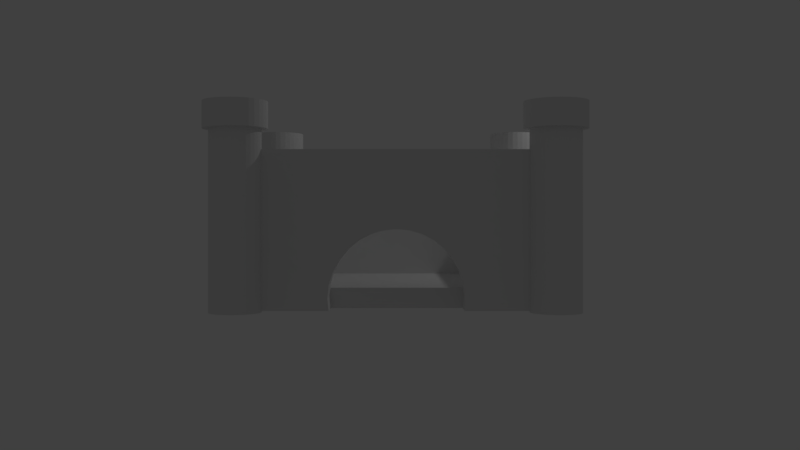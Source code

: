 # Source: Castle_2_2017.blend  (saved by Blender 2.78.0; exported with 4.5.12 LTS)
import bpy
from mathutils import Matrix  # noqa: F401  (used for matrix-valued properties, if any)

bpy.ops.wm.read_factory_settings(use_empty=True)
scene = bpy.context.scene
scene.name = 'Scene'

# ---- collections
col_collection_1 = bpy.data.collections.new('Collection 1'); scene.collection.children.link(col_collection_1)

# ---- materials (node trees are filled in below, after node groups)
mat_material = bpy.data.materials.new('Material')
mat_material.alpha_threshold = 0.0
mat_material.use_transparent_shadow = False
mat_material.roughness = 0.5
mat_material.specular_intensity = 0.0
mat_material.line_color = (0.0, 0.0, 0.0, 1.0)

# ---- material node trees

# ---- world
world_world = bpy.data.worlds.new('World'); scene.world = world_world
world_world.color = (0.05088, 0.05088, 0.05088)
world_world.use_sun_shadow = False
world_world.sun_shadow_jitter_overblur = 0.0
world_world.cycles.sampling_method = 'MANUAL'

# ---- cameras
cam_camera = bpy.data.cameras.new('Camera')
cam_camera.clip_end = 100.0
cam_camera.lens = 35.0
cam_camera.sensor_width = 32.0
cam_camera.sensor_height = 18.0
cam_camera.ortho_scale = 7.314
cam_camera.dof.focus_distance = 0.0
cam_camera.dof.aperture_fstop = 128.0

# ---- lights
light_lamp = bpy.data.lights.new('Lamp', 'POINT')
light_lamp.transmission_factor = 0.0
light_lamp.cutoff_distance = 30.0
light_lamp.energy = 100.0
light_lamp.shadow_buffer_clip_start = 1.001
light_lamp.shadow_soft_size = 0.1
light_lamp.shadow_maximum_resolution = 0.006
light_lamp.use_absolute_resolution = True

# ---- meshes
me_cube = bpy.data.meshes.new('Cube')
me_cube.from_pydata([(2.307, 2.657, -0.02327), (2.307, 2.657, 2.634), (2.381, 2.65, -0.02327), (2.381, 2.65, 2.634), (2.453, 2.628, -0.02327), (2.453, 2.628, 2.634), (2.518, 2.593, -0.02327), (2.518, 2.593, 2.634), (2.576, 2.546, -0.02327), (2.576, 2.546, 2.634), (2.623, 2.488, -0.02327), (2.623, 2.488, 2.634), (2.659, 2.422, -0.02327), (2.659, 2.422, 2.634), (2.68, 2.351, -0.02327), (2.68, 2.351, 2.634), (2.688, 2.276, -0.02327), (2.688, 2.276, 2.634), (2.68, 2.202, -0.02327), (2.68, 2.202, 2.634), (2.659, 2.131, -0.02327), (2.659, 2.131, 2.634), (2.623, 2.065, -0.02327), (2.623, 2.065, 2.634), (2.576, 2.007, -0.02327), (2.576, 2.007, 2.634), (2.518, 1.96, -0.02327), (2.518, 1.96, 2.634), (2.453, 1.925, -0.02327), (2.453, 1.925, 2.634), (2.381, 1.903, -0.02327), (2.381, 1.903, 2.634), (2.307, 1.896, -0.02327), (2.307, 1.896, 2.634), (2.232, 1.903, -0.02327), (2.232, 1.903, 2.634), (2.161, 1.925, -0.02327), (2.161, 1.925, 2.634), (2.095, 1.96, -0.02327), (2.095, 1.96, 2.634), (2.037, 2.007, -0.02327), (2.037, 2.007, 2.634), (1.99, 2.065, -0.02327), (1.99, 2.065, 2.634), (1.955, 2.131, -0.02327), (1.955, 2.131, 2.634), (1.933, 2.202, -0.02327), (1.933, 2.202, 2.634), (1.926, 2.276, -0.02327), (1.926, 2.276, 2.634), (1.933, 2.351, -0.02327), (1.933, 2.351, 2.634), (1.955, 2.422, -0.02327), (1.955, 2.422, 2.634), (1.99, 2.488, -0.02327), (1.99, 2.488, 2.634), (2.037, 2.546, -0.02327), (2.037, 2.546, 2.634), (2.095, 2.593, -0.02327), (2.095, 2.593, 2.634), (2.161, 2.628, -0.02327), (2.161, 2.628, 2.634), (2.232, 2.65, -0.02327), (2.232, 2.65, 2.634), (2.307, 2.749, 2.634), (2.399, 2.74, 2.634), (2.488, 2.713, 2.634), (2.57, 2.67, 2.634), (2.641, 2.611, 2.634), (2.7, 2.539, 2.634), (2.744, 2.457, 2.634), (2.771, 2.369, 2.634), (2.78, 2.276, 2.634), (2.771, 2.184, 2.634), (2.744, 2.095, 2.634), (2.7, 2.014, 2.634), (2.641, 1.942, 2.634), (2.57, 1.883, 2.634), (2.488, 1.839, 2.634), (2.399, 1.812, 2.634), (2.307, 1.803, 2.634), (2.214, 1.812, 2.634), (2.126, 1.839, 2.634), (2.044, 1.883, 2.634), (1.972, 1.942, 2.634), (1.913, 2.014, 2.634), (1.87, 2.095, 2.634), (1.843, 2.184, 2.634), (1.834, 2.276, 2.634), (1.843, 2.369, 2.634), (1.87, 2.457, 2.634), (1.913, 2.539, 2.634), (1.972, 2.611, 2.634), (2.044, 2.67, 2.634), (2.126, 2.713, 2.634), (2.214, 2.74, 2.634), (2.307, 2.749, 3.028), (2.399, 2.74, 3.028), (2.488, 2.713, 3.028), (2.57, 2.67, 3.028), (2.641, 2.611, 3.028), (2.7, 2.539, 3.028), (2.744, 2.457, 3.028), (2.771, 2.369, 3.028), (2.78, 2.276, 3.028), (2.771, 2.184, 3.028), (2.744, 2.095, 3.028), (2.7, 2.014, 3.028), (2.641, 1.942, 3.028), (2.57, 1.883, 3.028), (2.488, 1.839, 3.028), (2.399, 1.812, 3.028), (2.307, 1.803, 3.028), (2.214, 1.812, 3.028), (2.126, 1.839, 3.028), (2.044, 1.883, 3.028), (1.972, 1.942, 3.028), (1.913, 2.014, 3.028), (1.87, 2.095, 3.028), (1.843, 2.184, 3.028), (1.834, 2.276, 3.028), (1.843, 2.369, 3.028), (1.87, 2.457, 3.028), (1.913, 2.539, 3.028), (1.972, 2.611, 3.028), (2.044, 2.67, 3.028), (2.126, 2.713, 3.028), (2.214, 2.74, 3.028), (2.307, 2.61, 3.028), (2.372, 2.603, 3.028), (2.434, 2.585, 3.028), (2.492, 2.554, 3.028), (2.543, 2.512, 3.028), (2.584, 2.462, 3.028), (2.615, 2.404, 3.028), (2.634, 2.341, 3.028), (2.64, 2.276, 3.028), (2.634, 2.211, 3.028), (2.615, 2.149, 3.028), (2.584, 2.091, 3.028), (2.543, 2.041, 3.028), (2.492, 1.999, 3.028), (2.434, 1.968, 3.028), (2.372, 1.949, 3.028), (2.307, 1.943, 3.028), (2.242, 1.949, 3.028), (2.179, 1.968, 3.028), (2.121, 1.999, 3.028), (2.071, 2.041, 3.028), (2.029, 2.091, 3.028), (1.999, 2.149, 3.028), (1.98, 2.211, 3.028), (1.973, 2.276, 3.028), (1.98, 2.341, 3.028), (1.999, 2.404, 3.028), (2.029, 2.462, 3.028), (2.071, 2.512, 3.028), (2.121, 2.554, 3.028), (2.179, 2.585, 3.028), (2.242, 2.603, 3.028), (2.307, 2.61, 2.725), (2.372, 2.603, 2.725), (2.434, 2.585, 2.725), (2.492, 2.554, 2.725), (2.543, 2.512, 2.725), (2.584, 2.462, 2.725), (2.615, 2.404, 2.725), (2.634, 2.341, 2.725), (2.64, 2.276, 2.725), (2.634, 2.211, 2.725), (2.615, 2.149, 2.725), (2.584, 2.091, 2.725), (2.543, 2.041, 2.725), (2.492, 1.999, 2.725), (2.434, 1.968, 2.725), (2.372, 1.949, 2.725), (2.307, 1.943, 2.725), (2.242, 1.949, 2.725), (2.179, 1.968, 2.725), (2.121, 1.999, 2.725), (2.071, 2.041, 2.725), (2.029, 2.091, 2.725), (1.999, 2.149, 2.725), (1.98, 2.211, 2.725), (1.973, 2.276, 2.725), (1.98, 2.341, 2.725), (1.999, 2.404, 2.725), (2.029, 2.462, 2.725), (2.071, 2.512, 2.725), (2.121, 2.554, 2.725), (2.179, 2.585, 2.725), (2.242, 2.603, 2.725), (-2.337, 2.657, -0.02327), (-2.337, 2.657, 2.634), (-2.263, 2.65, -0.02327), (-2.263, 2.65, 2.634), (-2.191, 2.628, -0.02327), (-2.191, 2.628, 2.634), (-2.126, 2.593, -0.02327), (-2.126, 2.593, 2.634), (-2.068, 2.546, -0.02327), (-2.068, 2.546, 2.634), (-2.02, 2.488, -0.02327), (-2.02, 2.488, 2.634), (-1.985, 2.422, -0.02327), (-1.985, 2.422, 2.634), (-1.964, 2.351, -0.02327), (-1.964, 2.351, 2.634), (-1.956, 2.276, -0.02327), (-1.956, 2.276, 2.634), (-1.964, 2.202, -0.02327), (-1.964, 2.202, 2.634), (-1.985, 2.131, -0.02327), (-1.985, 2.131, 2.634), (-2.02, 2.065, -0.02327), (-2.02, 2.065, 2.634), (-2.068, 2.007, -0.02327), (-2.068, 2.007, 2.634), (-2.126, 1.96, -0.02327), (-2.126, 1.96, 2.634), (-2.191, 1.925, -0.02327), (-2.191, 1.925, 2.634), (-2.263, 1.903, -0.02327), (-2.263, 1.903, 2.634), (-2.337, 1.896, -0.02327), (-2.337, 1.896, 2.634), (-2.411, 1.903, -0.02327), (-2.411, 1.903, 2.634), (-2.483, 1.925, -0.02327), (-2.483, 1.925, 2.634), (-2.549, 1.96, -0.02327), (-2.549, 1.96, 2.634), (-2.606, 2.007, -0.02327), (-2.606, 2.007, 2.634), (-2.654, 2.065, -0.02327), (-2.654, 2.065, 2.634), (-2.689, 2.131, -0.02327), (-2.689, 2.131, 2.634), (-2.711, 2.202, -0.02327), (-2.711, 2.202, 2.634), (-2.718, 2.276, -0.02327), (-2.718, 2.276, 2.634), (-2.711, 2.351, -0.02327), (-2.711, 2.351, 2.634), (-2.689, 2.422, -0.02327), (-2.689, 2.422, 2.634), (-2.654, 2.488, -0.02327), (-2.654, 2.488, 2.634), (-2.606, 2.546, -0.02327), (-2.606, 2.546, 2.634), (-2.549, 2.593, -0.02327), (-2.549, 2.593, 2.634), (-2.483, 2.628, -0.02327), (-2.483, 2.628, 2.634), (-2.411, 2.65, -0.02327), (-2.411, 2.65, 2.634), (-2.337, 2.749, 2.634), (-2.245, 2.74, 2.634), (-2.156, 2.713, 2.634), (-2.074, 2.67, 2.634), (-2.003, 2.611, 2.634), (-1.944, 2.539, 2.634), (-1.9, 2.457, 2.634), (-1.873, 2.369, 2.634), (-1.864, 2.276, 2.634), (-1.873, 2.184, 2.634), (-1.9, 2.095, 2.634), (-1.944, 2.014, 2.634), (-2.003, 1.942, 2.634), (-2.074, 1.883, 2.634), (-2.156, 1.839, 2.634), (-2.245, 1.812, 2.634), (-2.337, 1.803, 2.634), (-2.429, 1.812, 2.634), (-2.518, 1.839, 2.634), (-2.6, 1.883, 2.634), (-2.672, 1.942, 2.634), (-2.73, 2.014, 2.634), (-2.774, 2.095, 2.634), (-2.801, 2.184, 2.634), (-2.81, 2.276, 2.634), (-2.801, 2.369, 2.634), (-2.774, 2.457, 2.634), (-2.73, 2.539, 2.634), (-2.672, 2.611, 2.634), (-2.6, 2.67, 2.634), (-2.518, 2.713, 2.634), (-2.429, 2.74, 2.634), (-2.337, 2.749, 3.028), (-2.245, 2.74, 3.028), (-2.156, 2.713, 3.028), (-2.074, 2.67, 3.028), (-2.003, 2.611, 3.028), (-1.944, 2.539, 3.028), (-1.9, 2.457, 3.028), (-1.873, 2.369, 3.028), (-1.864, 2.276, 3.028), (-1.873, 2.184, 3.028), (-1.9, 2.095, 3.028), (-1.944, 2.014, 3.028), (-2.003, 1.942, 3.028), (-2.074, 1.883, 3.028), (-2.156, 1.839, 3.028), (-2.245, 1.812, 3.028), (-2.337, 1.803, 3.028), (-2.429, 1.812, 3.028), (-2.518, 1.839, 3.028), (-2.6, 1.883, 3.028), (-2.672, 1.942, 3.028), (-2.73, 2.014, 3.028), (-2.774, 2.095, 3.028), (-2.801, 2.184, 3.028), (-2.81, 2.276, 3.028), (-2.801, 2.369, 3.028), (-2.774, 2.457, 3.028), (-2.73, 2.539, 3.028), (-2.672, 2.611, 3.028), (-2.6, 2.67, 3.028), (-2.518, 2.713, 3.028), (-2.429, 2.74, 3.028), (-2.337, 2.61, 3.028), (-2.272, 2.603, 3.028), (-2.21, 2.585, 3.028), (-2.152, 2.554, 3.028), (-2.101, 2.512, 3.028), (-2.06, 2.462, 3.028), (-2.029, 2.404, 3.028), (-2.01, 2.341, 3.028), (-2.004, 2.276, 3.028), (-2.01, 2.211, 3.028), (-2.029, 2.149, 3.028), (-2.06, 2.091, 3.028), (-2.101, 2.041, 3.028), (-2.152, 1.999, 3.028), (-2.21, 1.968, 3.028), (-2.272, 1.949, 3.028), (-2.337, 1.943, 3.028), (-2.402, 1.949, 3.028), (-2.465, 1.968, 3.028), (-2.522, 1.999, 3.028), (-2.573, 2.041, 3.028), (-2.614, 2.091, 3.028), (-2.645, 2.149, 3.028), (-2.664, 2.211, 3.028), (-2.671, 2.276, 3.028), (-2.664, 2.341, 3.028), (-2.645, 2.404, 3.028), (-2.614, 2.462, 3.028), (-2.573, 2.512, 3.028), (-2.522, 2.554, 3.028), (-2.465, 2.585, 3.028), (-2.402, 2.603, 3.028), (-2.337, 2.61, 2.725), (-2.272, 2.603, 2.725), (-2.21, 2.585, 2.725), (-2.152, 2.554, 2.725), (-2.101, 2.512, 2.725), (-2.06, 2.462, 2.725), (-2.029, 2.404, 2.725), (-2.01, 2.341, 2.725), (-2.004, 2.276, 2.725), (-2.01, 2.211, 2.725), (-2.029, 2.149, 2.725), (-2.06, 2.091, 2.725), (-2.101, 2.041, 2.725), (-2.152, 1.999, 2.725), (-2.21, 1.968, 2.725), (-2.272, 1.949, 2.725), (-2.337, 1.943, 2.725), (-2.402, 1.949, 2.725), (-2.465, 1.968, 2.725), (-2.522, 1.999, 2.725), (-2.573, 2.041, 2.725), (-2.614, 2.091, 2.725), (-2.645, 2.149, 2.725), (-2.664, 2.211, 2.725), (-2.671, 2.276, 2.725), (-2.664, 2.341, 2.725), (-2.645, 2.404, 2.725), (-2.614, 2.462, 2.725), (-2.573, 2.512, 2.725), (-2.522, 2.554, 2.725), (-2.465, 2.585, 2.725), (-2.402, 2.603, 2.725), (-2.337, -1.956, -0.02327), (-2.337, -1.956, 2.634), (-2.263, -1.964, -0.02327), (-2.263, -1.964, 2.634), (-2.191, -1.985, -0.02327), (-2.191, -1.985, 2.634), (-2.126, -2.02, -0.02327), (-2.126, -2.02, 2.634), (-2.068, -2.068, -0.02327), (-2.068, -2.068, 2.634), (-2.02, -2.126, -0.02327), (-2.02, -2.126, 2.634), (-1.985, -2.191, -0.02327), (-1.985, -2.191, 2.634), (-1.964, -2.263, -0.02327), (-1.964, -2.263, 2.634), (-1.956, -2.337, -0.02327), (-1.956, -2.337, 2.634), (-1.964, -2.411, -0.02327), (-1.964, -2.411, 2.634), (-1.985, -2.483, -0.02327), (-1.985, -2.483, 2.634), (-2.02, -2.549, -0.02327), (-2.02, -2.549, 2.634), (-2.068, -2.606, -0.02327), (-2.068, -2.606, 2.634), (-2.126, -2.654, -0.02327), (-2.126, -2.654, 2.634), (-2.191, -2.689, -0.02327), (-2.191, -2.689, 2.634), (-2.263, -2.711, -0.02327), (-2.263, -2.711, 2.634), (-2.337, -2.718, -0.02327), (-2.337, -2.718, 2.634), (-2.411, -2.711, -0.02327), (-2.411, -2.711, 2.634), (-2.483, -2.689, -0.02327), (-2.483, -2.689, 2.634), (-2.549, -2.654, -0.02327), (-2.549, -2.654, 2.634), (-2.606, -2.606, -0.02327), (-2.606, -2.606, 2.634), (-2.654, -2.549, -0.02327), (-2.654, -2.549, 2.634), (-2.689, -2.483, -0.02327), (-2.689, -2.483, 2.634), (-2.711, -2.411, -0.02327), (-2.711, -2.411, 2.634), (-2.718, -2.337, -0.02327), (-2.718, -2.337, 2.634), (-2.711, -2.263, -0.02327), (-2.711, -2.263, 2.634), (-2.689, -2.191, -0.02327), (-2.689, -2.191, 2.634), (-2.654, -2.126, -0.02327), (-2.654, -2.126, 2.634), (-2.606, -2.068, -0.02327), (-2.606, -2.068, 2.634), (-2.549, -2.02, -0.02327), (-2.549, -2.02, 2.634), (-2.483, -1.985, -0.02327), (-2.483, -1.985, 2.634), (-2.411, -1.964, -0.02327), (-2.411, -1.964, 2.634), (-2.337, -1.864, 2.634), (-2.245, -1.873, 2.634), (-2.156, -1.9, 2.634), (-2.074, -1.944, 2.634), (-2.003, -2.003, 2.634), (-1.944, -2.074, 2.634), (-1.9, -2.156, 2.634), (-1.873, -2.245, 2.634), (-1.864, -2.337, 2.634), (-1.873, -2.429, 2.634), (-1.9, -2.518, 2.634), (-1.944, -2.6, 2.634), (-2.003, -2.672, 2.634), (-2.074, -2.73, 2.634), (-2.156, -2.774, 2.634), (-2.245, -2.801, 2.634), (-2.337, -2.81, 2.634), (-2.429, -2.801, 2.634), (-2.518, -2.774, 2.634), (-2.6, -2.73, 2.634), (-2.672, -2.672, 2.634), (-2.73, -2.6, 2.634), (-2.774, -2.518, 2.634), (-2.801, -2.429, 2.634), (-2.81, -2.337, 2.634), (-2.801, -2.245, 2.634), (-2.774, -2.156, 2.634), (-2.73, -2.074, 2.634), (-2.672, -2.003, 2.634), (-2.6, -1.944, 2.634), (-2.518, -1.9, 2.634), (-2.429, -1.873, 2.634), (-2.337, -1.864, 3.028), (-2.245, -1.873, 3.028), (-2.156, -1.9, 3.028), (-2.074, -1.944, 3.028), (-2.003, -2.003, 3.028), (-1.944, -2.074, 3.028), (-1.9, -2.156, 3.028), (-1.873, -2.245, 3.028), (-1.864, -2.337, 3.028), (-1.873, -2.429, 3.028), (-1.9, -2.518, 3.028), (-1.944, -2.6, 3.028), (-2.003, -2.672, 3.028), (-2.074, -2.73, 3.028), (-2.156, -2.774, 3.028), (-2.245, -2.801, 3.028), (-2.337, -2.81, 3.028), (-2.429, -2.801, 3.028), (-2.518, -2.774, 3.028), (-2.6, -2.73, 3.028), (-2.672, -2.672, 3.028), (-2.73, -2.6, 3.028), (-2.774, -2.518, 3.028), (-2.801, -2.429, 3.028), (-2.81, -2.337, 3.028), (-2.801, -2.245, 3.028), (-2.774, -2.156, 3.028), (-2.73, -2.074, 3.028), (-2.672, -2.003, 3.028), (-2.6, -1.944, 3.028), (-2.518, -1.9, 3.028), (-2.429, -1.873, 3.028), (-2.337, -2.004, 3.028), (-2.272, -2.01, 3.028), (-2.21, -2.029, 3.028), (-2.152, -2.06, 3.028), (-2.101, -2.101, 3.028), (-2.06, -2.152, 3.028), (-2.029, -2.21, 3.028), (-2.01, -2.272, 3.028), (-2.004, -2.337, 3.028), (-2.01, -2.402, 3.028), (-2.029, -2.465, 3.028), (-2.06, -2.522, 3.028), (-2.101, -2.573, 3.028), (-2.152, -2.614, 3.028), (-2.21, -2.645, 3.028), (-2.272, -2.664, 3.028), (-2.337, -2.671, 3.028), (-2.402, -2.664, 3.028), (-2.465, -2.645, 3.028), (-2.522, -2.614, 3.028), (-2.573, -2.573, 3.028), (-2.614, -2.522, 3.028), (-2.645, -2.465, 3.028), (-2.664, -2.402, 3.028), (-2.671, -2.337, 3.028), (-2.664, -2.272, 3.028), (-2.645, -2.21, 3.028), (-2.614, -2.152, 3.028), (-2.573, -2.101, 3.028), (-2.522, -2.06, 3.028), (-2.465, -2.029, 3.028), (-2.402, -2.01, 3.028), (-2.337, -2.004, 2.725), (-2.272, -2.01, 2.725), (-2.21, -2.029, 2.725), (-2.152, -2.06, 2.725), (-2.101, -2.101, 2.725), (-2.06, -2.152, 2.725), (-2.029, -2.21, 2.725), (-2.01, -2.272, 2.725), (-2.004, -2.337, 2.725), (-2.01, -2.402, 2.725), (-2.029, -2.465, 2.725), (-2.06, -2.522, 2.725), (-2.101, -2.573, 2.725), (-2.152, -2.614, 2.725), (-2.21, -2.645, 2.725), (-2.272, -2.664, 2.725), (-2.337, -2.671, 2.725), (-2.402, -2.664, 2.725), (-2.465, -2.645, 2.725), (-2.522, -2.614, 2.725), (-2.573, -2.573, 2.725), (-2.614, -2.522, 2.725), (-2.645, -2.465, 2.725), (-2.664, -2.402, 2.725), (-2.671, -2.337, 2.725), (-2.664, -2.272, 2.725), (-2.645, -2.21, 2.725), (-2.614, -2.152, 2.725), (-2.573, -2.101, 2.725), (-2.522, -2.06, 2.725), (-2.465, -2.029, 2.725), (-2.402, -2.01, 2.725), (2.307, -1.956, -0.02327), (2.307, -1.956, 2.634), (2.381, -1.964, -0.02327), (2.381, -1.964, 2.634), (2.453, -1.985, -0.02327), (2.453, -1.985, 2.634), (2.518, -2.02, -0.02327), (2.518, -2.02, 2.634), (2.576, -2.068, -0.02327), (2.576, -2.068, 2.634), (2.623, -2.126, -0.02327), (2.623, -2.126, 2.634), (2.659, -2.191, -0.02327), (2.659, -2.191, 2.634), (2.68, -2.263, -0.02327), (2.68, -2.263, 2.634), (2.688, -2.337, -0.02327), (2.688, -2.337, 2.634), (2.68, -2.411, -0.02327), (2.68, -2.411, 2.634), (2.659, -2.483, -0.02327), (2.659, -2.483, 2.634), (2.623, -2.549, -0.02327), (2.623, -2.549, 2.634), (2.576, -2.606, -0.02327), (2.576, -2.606, 2.634), (2.518, -2.654, -0.02327), (2.518, -2.654, 2.634), (2.453, -2.689, -0.02327), (2.453, -2.689, 2.634), (2.381, -2.711, -0.02327), (2.381, -2.711, 2.634), (2.307, -2.718, -0.02327), (2.307, -2.718, 2.634), (2.232, -2.711, -0.02327), (2.232, -2.711, 2.634), (2.161, -2.689, -0.02327), (2.161, -2.689, 2.634), (2.095, -2.654, -0.02327), (2.095, -2.654, 2.634), (2.037, -2.606, -0.02327), (2.037, -2.606, 2.634), (1.99, -2.549, -0.02327), (1.99, -2.549, 2.634), (1.955, -2.483, -0.02327), (1.955, -2.483, 2.634), (1.933, -2.411, -0.02327), (1.933, -2.411, 2.634), (1.926, -2.337, -0.02327), (1.926, -2.337, 2.634), (1.933, -2.263, -0.02327), (1.933, -2.263, 2.634), (1.955, -2.191, -0.02327), (1.955, -2.191, 2.634), (1.99, -2.126, -0.02327), (1.99, -2.126, 2.634), (2.037, -2.068, -0.02327), (2.037, -2.068, 2.634), (2.095, -2.02, -0.02327), (2.095, -2.02, 2.634), (2.161, -1.985, -0.02327), (2.161, -1.985, 2.634), (2.232, -1.964, -0.02327), (2.232, -1.964, 2.634), (2.307, -1.864, 2.634), (2.399, -1.873, 2.634), (2.488, -1.9, 2.634), (2.57, -1.944, 2.634), (2.641, -2.003, 2.634), (2.7, -2.074, 2.634), (2.744, -2.156, 2.634), (2.771, -2.245, 2.634), (2.78, -2.337, 2.634), (2.771, -2.429, 2.634), (2.744, -2.518, 2.634), (2.7, -2.6, 2.634), (2.641, -2.672, 2.634), (2.57, -2.73, 2.634), (2.488, -2.774, 2.634), (2.399, -2.801, 2.634), (2.307, -2.81, 2.634), (2.214, -2.801, 2.634), (2.126, -2.774, 2.634), (2.044, -2.73, 2.634), (1.972, -2.672, 2.634), (1.913, -2.6, 2.634), (1.87, -2.518, 2.634), (1.843, -2.429, 2.634), (1.834, -2.337, 2.634), (1.843, -2.245, 2.634), (1.87, -2.156, 2.634), (1.913, -2.074, 2.634), (1.972, -2.003, 2.634), (2.044, -1.944, 2.634), (2.126, -1.9, 2.634), (2.214, -1.873, 2.634), (2.307, -1.864, 3.028), (2.399, -1.873, 3.028), (2.488, -1.9, 3.028), (2.57, -1.944, 3.028), (2.641, -2.003, 3.028), (2.7, -2.074, 3.028), (2.744, -2.156, 3.028), (2.771, -2.245, 3.028), (2.78, -2.337, 3.028), (2.771, -2.429, 3.028), (2.744, -2.518, 3.028), (2.7, -2.6, 3.028), (2.641, -2.672, 3.028), (2.57, -2.73, 3.028), (2.488, -2.774, 3.028), (2.399, -2.801, 3.028), (2.307, -2.81, 3.028), (2.214, -2.801, 3.028), (2.126, -2.774, 3.028), (2.044, -2.73, 3.028), (1.972, -2.672, 3.028), (1.913, -2.6, 3.028), (1.87, -2.518, 3.028), (1.843, -2.429, 3.028), (1.834, -2.337, 3.028), (1.843, -2.245, 3.028), (1.87, -2.156, 3.028), (1.913, -2.074, 3.028), (1.972, -2.003, 3.028), (2.044, -1.944, 3.028), (2.126, -1.9, 3.028), (2.214, -1.873, 3.028), (2.307, -2.004, 3.028), (2.372, -2.01, 3.028), (2.434, -2.029, 3.028), (2.492, -2.06, 3.028), (2.543, -2.101, 3.028), (2.584, -2.152, 3.028), (2.615, -2.21, 3.028), (2.634, -2.272, 3.028), (2.64, -2.337, 3.028), (2.634, -2.402, 3.028), (2.615, -2.465, 3.028), (2.584, -2.522, 3.028), (2.543, -2.573, 3.028), (2.492, -2.614, 3.028), (2.434, -2.645, 3.028), (2.372, -2.664, 3.028), (2.307, -2.671, 3.028), (2.242, -2.664, 3.028), (2.179, -2.645, 3.028), (2.121, -2.614, 3.028), (2.071, -2.573, 3.028), (2.029, -2.522, 3.028), (1.999, -2.465, 3.028), (1.98, -2.402, 3.028), (1.973, -2.337, 3.028), (1.98, -2.272, 3.028), (1.999, -2.21, 3.028), (2.029, -2.152, 3.028), (2.071, -2.101, 3.028), (2.121, -2.06, 3.028), (2.179, -2.029, 3.028), (2.242, -2.01, 3.028), (2.307, -2.004, 2.725), (2.372, -2.01, 2.725), (2.434, -2.029, 2.725), (2.492, -2.06, 2.725), (2.543, -2.101, 2.725), (2.584, -2.152, 2.725), (2.615, -2.21, 2.725), (2.634, -2.272, 2.725), (2.64, -2.337, 2.725), (2.634, -2.402, 2.725), (2.615, -2.465, 2.725), (2.584, -2.522, 2.725), (2.543, -2.573, 2.725), (2.492, -2.614, 2.725), (2.434, -2.645, 2.725), (2.372, -2.664, 2.725), (2.307, -2.671, 2.725), (2.242, -2.664, 2.725), (2.179, -2.645, 2.725), (2.121, -2.614, 2.725), (2.071, -2.573, 2.725), (2.029, -2.522, 2.725), (1.999, -2.465, 2.725), (1.98, -2.402, 2.725), (1.973, -2.337, 2.725), (1.98, -2.272, 2.725), (1.999, -2.21, 2.725), (2.029, -2.152, 2.725), (2.071, -2.101, 2.725), (2.121, -2.06, 2.725), (2.179, -2.029, 2.725), (2.242, -2.01, 2.725), (1.0, -1.914, 0.1821), (-1.0, -1.914, 0.1821), (2.364, 2.364, 0.0), (2.364, -2.364, 0.0), (-2.364, -2.364, 0.0), (-2.364, 2.364, 0.0), (2.364, 2.364, 2.337), (2.364, -2.364, 2.337), (-2.364, -2.364, 2.337), (-2.364, 2.364, 2.337), (1.961, 1.961, 2.337), (1.961, -1.961, 2.337), (-1.961, -1.961, 2.337), (-1.961, 1.961, 2.337), (1.961, 1.961, 0.3037), (1.961, -1.961, 0.3037), (-1.961, -1.961, 0.3037), (-1.961, 1.961, 0.3037), (-1.0, -2.364, 0.1821), (1.0, -2.364, 0.1821), (0.988, -1.914, 0.3037), (0.988, -1.961, 0.3037), (0.9808, -2.364, 0.3772), (0.9808, -1.961, 0.3772), (-0.9821, -2.364, 0.0), (-0.9821, -1.914, 1.863e-09), (0.9821, -1.914, 4.657e-09), (0.9821, -2.364, 0.0), (-0.988, -1.914, 0.3037), (-0.9808, -2.364, 0.3772), (-0.988, -1.961, 0.3037), (-0.9808, -1.961, 0.3772), (-0.9239, -2.364, 0.5648), (-0.9239, -1.961, 0.5648), (0.9239, -2.364, 0.5648), (0.9239, -1.961, 0.5648), (0.8315, -2.364, 0.7377), (0.8315, -1.961, 0.7377), (-0.8315, -2.364, 0.7377), (-0.8315, -1.961, 0.7377), (0.7071, -2.364, 0.8892), (0.7071, -1.961, 0.8892), (-0.7071, -2.364, 0.8892), (-0.7071, -1.961, 0.8892), (0.5556, -2.364, 1.014), (0.5556, -1.961, 1.014), (-0.5556, -2.364, 1.014), (-0.5556, -1.961, 1.014), (0.3827, -2.364, 1.106), (0.3827, -1.961, 1.106), (-0.3827, -2.364, 1.106), (-0.3827, -1.961, 1.106), (0.1951, -2.364, 1.163), (0.1951, -1.961, 1.163), (-0.1951, -2.364, 1.163), (-0.1951, -1.961, 1.163), (0.0, -2.364, 1.182), (0.0, -1.961, 1.182)], [], [(0, 1, 3, 2), (2, 3, 5, 4), (4, 5, 7, 6), (6, 7, 9, 8), (8, 9, 11, 10), (10, 11, 13, 12), (12, 13, 15, 14), (14, 15, 17, 16), (16, 17, 19, 18), (18, 19, 21, 20), (20, 21, 23, 22), (22, 23, 25, 24), (24, 25, 27, 26), (26, 27, 29, 28), (28, 29, 31, 30), (30, 31, 33, 32), (32, 33, 35, 34), (34, 35, 37, 36), (36, 37, 39, 38), (38, 39, 41, 40), (40, 41, 43, 42), (42, 43, 45, 44), (44, 45, 47, 46), (46, 47, 49, 48), (48, 49, 51, 50), (50, 51, 53, 52), (52, 53, 55, 54), (54, 55, 57, 56), (56, 57, 59, 58), (58, 59, 61, 60), (27, 25, 76, 77), (60, 61, 63, 62), (62, 63, 1, 0), (0, 2, 4, 6, 8, 10, 12, 14, 16, 18, 20, 22, 24, 26, 28, 30, 32, 34, 36, 38, 40, 42, 44, 46, 48, 50, 52, 54, 56, 58, 60, 62), (74, 73, 105, 106), (45, 43, 85, 86), (63, 61, 94, 95), (19, 17, 72, 73), (37, 35, 81, 82), (55, 53, 90, 91), (11, 9, 68, 69), (29, 27, 77, 78), (47, 45, 86, 87), (3, 1, 64, 65), (1, 63, 95, 64), (21, 19, 73, 74), (39, 37, 82, 83), (57, 55, 91, 92), (13, 11, 69, 70), (31, 29, 78, 79), (49, 47, 87, 88), (5, 3, 65, 66), (23, 21, 74, 75), (41, 39, 83, 84), (59, 57, 92, 93), (15, 13, 70, 71), (33, 31, 79, 80), (51, 49, 88, 89), (7, 5, 66, 67), (25, 23, 75, 76), (43, 41, 84, 85), (61, 59, 93, 94), (17, 15, 71, 72), (35, 33, 80, 81), (53, 51, 89, 90), (9, 7, 67, 68), (109, 108, 140, 141), (88, 87, 119, 120), (75, 74, 106, 107), (89, 88, 120, 121), (76, 75, 107, 108), (90, 89, 121, 122), (77, 76, 108, 109), (91, 90, 122, 123), (78, 77, 109, 110), (65, 64, 96, 97), (92, 91, 123, 124), (79, 78, 110, 111), (66, 65, 97, 98), (93, 92, 124, 125), (80, 79, 111, 112), (67, 66, 98, 99), (94, 93, 125, 126), (81, 80, 112, 113), (68, 67, 99, 100), (95, 94, 126, 127), (82, 81, 113, 114), (69, 68, 100, 101), (64, 95, 127, 96), (83, 82, 114, 115), (70, 69, 101, 102), (84, 83, 115, 116), (71, 70, 102, 103), (85, 84, 116, 117), (72, 71, 103, 104), (86, 85, 117, 118), (73, 72, 104, 105), (87, 86, 118, 119), (144, 143, 175, 176), (123, 122, 154, 155), (110, 109, 141, 142), (97, 96, 128, 129), (124, 123, 155, 156), (111, 110, 142, 143), (98, 97, 129, 130), (125, 124, 156, 157), (112, 111, 143, 144), (99, 98, 130, 131), (126, 125, 157, 158), (113, 112, 144, 145), (100, 99, 131, 132), (127, 126, 158, 159), (114, 113, 145, 146), (101, 100, 132, 133), (96, 127, 159, 128), (115, 114, 146, 147), (102, 101, 133, 134), (116, 115, 147, 148), (103, 102, 134, 135), (117, 116, 148, 149), (104, 103, 135, 136), (118, 117, 149, 150), (105, 104, 136, 137), (119, 118, 150, 151), (106, 105, 137, 138), (120, 119, 151, 152), (107, 106, 138, 139), (121, 120, 152, 153), (108, 107, 139, 140), (122, 121, 153, 154), (161, 160, 191, 190, 189, 188, 187, 186, 185, 184, 183, 182, 181, 180, 179, 178, 177, 176, 175, 174, 173, 172, 171, 170, 169, 168, 167, 166, 165, 164, 163, 162), (131, 130, 162, 163), (158, 157, 189, 190), (145, 144, 176, 177), (132, 131, 163, 164), (159, 158, 190, 191), (146, 145, 177, 178), (133, 132, 164, 165), (128, 159, 191, 160), (147, 146, 178, 179), (134, 133, 165, 166), (148, 147, 179, 180), (135, 134, 166, 167), (149, 148, 180, 181), (136, 135, 167, 168), (150, 149, 181, 182), (137, 136, 168, 169), (151, 150, 182, 183), (138, 137, 169, 170), (152, 151, 183, 184), (139, 138, 170, 171), (153, 152, 184, 185), (140, 139, 171, 172), (154, 153, 185, 186), (141, 140, 172, 173), (155, 154, 186, 187), (142, 141, 173, 174), (129, 128, 160, 161), (156, 155, 187, 188), (143, 142, 174, 175), (130, 129, 161, 162), (157, 156, 188, 189), (192, 193, 195, 194), (194, 195, 197, 196), (196, 197, 199, 198), (198, 199, 201, 200), (200, 201, 203, 202), (202, 203, 205, 204), (204, 205, 207, 206), (206, 207, 209, 208), (208, 209, 211, 210), (210, 211, 213, 212), (212, 213, 215, 214), (214, 215, 217, 216), (216, 217, 219, 218), (218, 219, 221, 220), (220, 221, 223, 222), (222, 223, 225, 224), (224, 225, 227, 226), (226, 227, 229, 228), (228, 229, 231, 230), (230, 231, 233, 232), (232, 233, 235, 234), (234, 235, 237, 236), (236, 237, 239, 238), (238, 239, 241, 240), (240, 241, 243, 242), (242, 243, 245, 244), (244, 245, 247, 246), (246, 247, 249, 248), (248, 249, 251, 250), (250, 251, 253, 252), (219, 217, 268, 269), (252, 253, 255, 254), (254, 255, 193, 192), (192, 194, 196, 198, 200, 202, 204, 206, 208, 210, 212, 214, 216, 218, 220, 222, 224, 226, 228, 230, 232, 234, 236, 238, 240, 242, 244, 246, 248, 250, 252, 254), (266, 265, 297, 298), (237, 235, 277, 278), (255, 253, 286, 287), (211, 209, 264, 265), (229, 227, 273, 274), (247, 245, 282, 283), (203, 201, 260, 261), (221, 219, 269, 270), (239, 237, 278, 279), (195, 193, 256, 257), (193, 255, 287, 256), (213, 211, 265, 266), (231, 229, 274, 275), (249, 247, 283, 284), (205, 203, 261, 262), (223, 221, 270, 271), (241, 239, 279, 280), (197, 195, 257, 258), (215, 213, 266, 267), (233, 231, 275, 276), (251, 249, 284, 285), (207, 205, 262, 263), (225, 223, 271, 272), (243, 241, 280, 281), (199, 197, 258, 259), (217, 215, 267, 268), (235, 233, 276, 277), (253, 251, 285, 286), (209, 207, 263, 264), (227, 225, 272, 273), (245, 243, 281, 282), (201, 199, 259, 260), (301, 300, 332, 333), (280, 279, 311, 312), (267, 266, 298, 299), (281, 280, 312, 313), (268, 267, 299, 300), (282, 281, 313, 314), (269, 268, 300, 301), (283, 282, 314, 315), (270, 269, 301, 302), (257, 256, 288, 289), (284, 283, 315, 316), (271, 270, 302, 303), (258, 257, 289, 290), (285, 284, 316, 317), (272, 271, 303, 304), (259, 258, 290, 291), (286, 285, 317, 318), (273, 272, 304, 305), (260, 259, 291, 292), (287, 286, 318, 319), (274, 273, 305, 306), (261, 260, 292, 293), (256, 287, 319, 288), (275, 274, 306, 307), (262, 261, 293, 294), (276, 275, 307, 308), (263, 262, 294, 295), (277, 276, 308, 309), (264, 263, 295, 296), (278, 277, 309, 310), (265, 264, 296, 297), (279, 278, 310, 311), (336, 335, 367, 368), (315, 314, 346, 347), (302, 301, 333, 334), (289, 288, 320, 321), (316, 315, 347, 348), (303, 302, 334, 335), (290, 289, 321, 322), (317, 316, 348, 349), (304, 303, 335, 336), (291, 290, 322, 323), (318, 317, 349, 350), (305, 304, 336, 337), (292, 291, 323, 324), (319, 318, 350, 351), (306, 305, 337, 338), (293, 292, 324, 325), (288, 319, 351, 320), (307, 306, 338, 339), (294, 293, 325, 326), (308, 307, 339, 340), (295, 294, 326, 327), (309, 308, 340, 341), (296, 295, 327, 328), (310, 309, 341, 342), (297, 296, 328, 329), (311, 310, 342, 343), (298, 297, 329, 330), (312, 311, 343, 344), (299, 298, 330, 331), (313, 312, 344, 345), (300, 299, 331, 332), (314, 313, 345, 346), (353, 352, 383, 382, 381, 380, 379, 378, 377, 376, 375, 374, 373, 372, 371, 370, 369, 368, 367, 366, 365, 364, 363, 362, 361, 360, 359, 358, 357, 356, 355, 354), (323, 322, 354, 355), (350, 349, 381, 382), (337, 336, 368, 369), (324, 323, 355, 356), (351, 350, 382, 383), (338, 337, 369, 370), (325, 324, 356, 357), (320, 351, 383, 352), (339, 338, 370, 371), (326, 325, 357, 358), (340, 339, 371, 372), (327, 326, 358, 359), (341, 340, 372, 373), (328, 327, 359, 360), (342, 341, 373, 374), (329, 328, 360, 361), (343, 342, 374, 375), (330, 329, 361, 362), (344, 343, 375, 376), (331, 330, 362, 363), (345, 344, 376, 377), (332, 331, 363, 364), (346, 345, 377, 378), (333, 332, 364, 365), (347, 346, 378, 379), (334, 333, 365, 366), (321, 320, 352, 353), (348, 347, 379, 380), (335, 334, 366, 367), (322, 321, 353, 354), (349, 348, 380, 381), (384, 385, 387, 386), (386, 387, 389, 388), (388, 389, 391, 390), (390, 391, 393, 392), (392, 393, 395, 394), (394, 395, 397, 396), (396, 397, 399, 398), (398, 399, 401, 400), (400, 401, 403, 402), (402, 403, 405, 404), (404, 405, 407, 406), (406, 407, 409, 408), (408, 409, 411, 410), (410, 411, 413, 412), (412, 413, 415, 414), (414, 415, 417, 416), (416, 417, 419, 418), (418, 419, 421, 420), (420, 421, 423, 422), (422, 423, 425, 424), (424, 425, 427, 426), (426, 427, 429, 428), (428, 429, 431, 430), (430, 431, 433, 432), (432, 433, 435, 434), (434, 435, 437, 436), (436, 437, 439, 438), (438, 439, 441, 440), (440, 441, 443, 442), (442, 443, 445, 444), (411, 409, 460, 461), (444, 445, 447, 446), (446, 447, 385, 384), (384, 386, 388, 390, 392, 394, 396, 398, 400, 402, 404, 406, 408, 410, 412, 414, 416, 418, 420, 422, 424, 426, 428, 430, 432, 434, 436, 438, 440, 442, 444, 446), (458, 457, 489, 490), (429, 427, 469, 470), (447, 445, 478, 479), (403, 401, 456, 457), (421, 419, 465, 466), (439, 437, 474, 475), (395, 393, 452, 453), (413, 411, 461, 462), (431, 429, 470, 471), (387, 385, 448, 449), (385, 447, 479, 448), (405, 403, 457, 458), (423, 421, 466, 467), (441, 439, 475, 476), (397, 395, 453, 454), (415, 413, 462, 463), (433, 431, 471, 472), (389, 387, 449, 450), (407, 405, 458, 459), (425, 423, 467, 468), (443, 441, 476, 477), (399, 397, 454, 455), (417, 415, 463, 464), (435, 433, 472, 473), (391, 389, 450, 451), (409, 407, 459, 460), (427, 425, 468, 469), (445, 443, 477, 478), (401, 399, 455, 456), (419, 417, 464, 465), (437, 435, 473, 474), (393, 391, 451, 452), (493, 492, 524, 525), (472, 471, 503, 504), (459, 458, 490, 491), (473, 472, 504, 505), (460, 459, 491, 492), (474, 473, 505, 506), (461, 460, 492, 493), (475, 474, 506, 507), (462, 461, 493, 494), (449, 448, 480, 481), (476, 475, 507, 508), (463, 462, 494, 495), (450, 449, 481, 482), (477, 476, 508, 509), (464, 463, 495, 496), (451, 450, 482, 483), (478, 477, 509, 510), (465, 464, 496, 497), (452, 451, 483, 484), (479, 478, 510, 511), (466, 465, 497, 498), (453, 452, 484, 485), (448, 479, 511, 480), (467, 466, 498, 499), (454, 453, 485, 486), (468, 467, 499, 500), (455, 454, 486, 487), (469, 468, 500, 501), (456, 455, 487, 488), (470, 469, 501, 502), (457, 456, 488, 489), (471, 470, 502, 503), (528, 527, 559, 560), (507, 506, 538, 539), (494, 493, 525, 526), (481, 480, 512, 513), (508, 507, 539, 540), (495, 494, 526, 527), (482, 481, 513, 514), (509, 508, 540, 541), (496, 495, 527, 528), (483, 482, 514, 515), (510, 509, 541, 542), (497, 496, 528, 529), (484, 483, 515, 516), (511, 510, 542, 543), (498, 497, 529, 530), (485, 484, 516, 517), (480, 511, 543, 512), (499, 498, 530, 531), (486, 485, 517, 518), (500, 499, 531, 532), (487, 486, 518, 519), (501, 500, 532, 533), (488, 487, 519, 520), (502, 501, 533, 534), (489, 488, 520, 521), (503, 502, 534, 535), (490, 489, 521, 522), (504, 503, 535, 536), (491, 490, 522, 523), (505, 504, 536, 537), (492, 491, 523, 524), (506, 505, 537, 538), (545, 544, 575, 574, 573, 572, 571, 570, 569, 568, 567, 566, 565, 564, 563, 562, 561, 560, 559, 558, 557, 556, 555, 554, 553, 552, 551, 550, 549, 548, 547, 546), (515, 514, 546, 547), (542, 541, 573, 574), (529, 528, 560, 561), (516, 515, 547, 548), (543, 542, 574, 575), (530, 529, 561, 562), (517, 516, 548, 549), (512, 543, 575, 544), (531, 530, 562, 563), (518, 517, 549, 550), (532, 531, 563, 564), (519, 518, 550, 551), (533, 532, 564, 565), (520, 519, 551, 552), (534, 533, 565, 566), (521, 520, 552, 553), (535, 534, 566, 567), (522, 521, 553, 554), (536, 535, 567, 568), (523, 522, 554, 555), (537, 536, 568, 569), (524, 523, 555, 556), (538, 537, 569, 570), (525, 524, 556, 557), (539, 538, 570, 571), (526, 525, 557, 558), (513, 512, 544, 545), (540, 539, 571, 572), (527, 526, 558, 559), (514, 513, 545, 546), (541, 540, 572, 573), (576, 577, 579, 578), (578, 579, 581, 580), (580, 581, 583, 582), (582, 583, 585, 584), (584, 585, 587, 586), (586, 587, 589, 588), (588, 589, 591, 590), (590, 591, 593, 592), (592, 593, 595, 594), (594, 595, 597, 596), (596, 597, 599, 598), (598, 599, 601, 600), (600, 601, 603, 602), (602, 603, 605, 604), (604, 605, 607, 606), (606, 607, 609, 608), (608, 609, 611, 610), (610, 611, 613, 612), (612, 613, 615, 614), (614, 615, 617, 616), (616, 617, 619, 618), (618, 619, 621, 620), (620, 621, 623, 622), (622, 623, 625, 624), (624, 625, 627, 626), (626, 627, 629, 628), (628, 629, 631, 630), (630, 631, 633, 632), (632, 633, 635, 634), (634, 635, 637, 636), (603, 601, 652, 653), (636, 637, 639, 638), (638, 639, 577, 576), (576, 578, 580, 582, 584, 586, 588, 590, 592, 594, 596, 598, 600, 602, 604, 606, 608, 610, 612, 614, 616, 618, 620, 622, 624, 626, 628, 630, 632, 634, 636, 638), (650, 649, 681, 682), (621, 619, 661, 662), (639, 637, 670, 671), (595, 593, 648, 649), (613, 611, 657, 658), (631, 629, 666, 667), (587, 585, 644, 645), (605, 603, 653, 654), (623, 621, 662, 663), (579, 577, 640, 641), (577, 639, 671, 640), (597, 595, 649, 650), (615, 613, 658, 659), (633, 631, 667, 668), (589, 587, 645, 646), (607, 605, 654, 655), (625, 623, 663, 664), (581, 579, 641, 642), (599, 597, 650, 651), (617, 615, 659, 660), (635, 633, 668, 669), (591, 589, 646, 647), (609, 607, 655, 656), (627, 625, 664, 665), (583, 581, 642, 643), (601, 599, 651, 652), (619, 617, 660, 661), (637, 635, 669, 670), (593, 591, 647, 648), (611, 609, 656, 657), (629, 627, 665, 666), (585, 583, 643, 644), (685, 684, 716, 717), (664, 663, 695, 696), (651, 650, 682, 683), (665, 664, 696, 697), (652, 651, 683, 684), (666, 665, 697, 698), (653, 652, 684, 685), (667, 666, 698, 699), (654, 653, 685, 686), (641, 640, 672, 673), (668, 667, 699, 700), (655, 654, 686, 687), (642, 641, 673, 674), (669, 668, 700, 701), (656, 655, 687, 688), (643, 642, 674, 675), (670, 669, 701, 702), (657, 656, 688, 689), (644, 643, 675, 676), (671, 670, 702, 703), (658, 657, 689, 690), (645, 644, 676, 677), (640, 671, 703, 672), (659, 658, 690, 691), (646, 645, 677, 678), (660, 659, 691, 692), (647, 646, 678, 679), (661, 660, 692, 693), (648, 647, 679, 680), (662, 661, 693, 694), (649, 648, 680, 681), (663, 662, 694, 695), (720, 719, 751, 752), (699, 698, 730, 731), (686, 685, 717, 718), (673, 672, 704, 705), (700, 699, 731, 732), (687, 686, 718, 719), (674, 673, 705, 706), (701, 700, 732, 733), (688, 687, 719, 720), (675, 674, 706, 707), (702, 701, 733, 734), (689, 688, 720, 721), (676, 675, 707, 708), (703, 702, 734, 735), (690, 689, 721, 722), (677, 676, 708, 709), (672, 703, 735, 704), (691, 690, 722, 723), (678, 677, 709, 710), (692, 691, 723, 724), (679, 678, 710, 711), (693, 692, 724, 725), (680, 679, 711, 712), (694, 693, 725, 726), (681, 680, 712, 713), (695, 694, 726, 727), (682, 681, 713, 714), (696, 695, 727, 728), (683, 682, 714, 715), (697, 696, 728, 729), (684, 683, 715, 716), (698, 697, 729, 730), (737, 736, 767, 766, 765, 764, 763, 762, 761, 760, 759, 758, 757, 756, 755, 754, 753, 752, 751, 750, 749, 748, 747, 746, 745, 744, 743, 742, 741, 740, 739, 738), (707, 706, 738, 739), (734, 733, 765, 766), (721, 720, 752, 753), (708, 707, 739, 740), (735, 734, 766, 767), (722, 721, 753, 754), (709, 708, 740, 741), (704, 735, 767, 736), (723, 722, 754, 755), (710, 709, 741, 742), (724, 723, 755, 756), (711, 710, 742, 743), (725, 724, 756, 757), (712, 711, 743, 744), (726, 725, 757, 758), (713, 712, 744, 745), (727, 726, 758, 759), (714, 713, 745, 746), (728, 727, 759, 760), (715, 714, 746, 747), (729, 728, 760, 761), (716, 715, 747, 748), (730, 729, 761, 762), (717, 716, 748, 749), (731, 730, 762, 763), (718, 717, 749, 750), (705, 704, 736, 737), (732, 731, 763, 764), (719, 718, 750, 751), (706, 705, 737, 738), (733, 732, 764, 765), (768, 794, 795, 787), (769, 796, 798, 799, 797, 786), (770, 771, 795, 794, 793, 792, 772, 773), (776, 775, 779, 780), (770, 774, 775, 771), (771, 775, 776, 772, 792, 786, 797, 800, 806, 810, 814, 818, 822, 824, 820, 816, 812, 808, 804, 802, 790, 787, 795), (772, 776, 777, 773), (774, 770, 773, 777), (781, 780, 784, 785), (775, 774, 778, 779), (777, 776, 780, 781), (774, 777, 781, 778), (782, 785, 784, 798, 796, 788, 789, 783), (778, 781, 785, 782), (780, 779, 783, 789, 791, 803, 805, 809, 813, 817, 821, 825, 823, 819, 815, 811, 807, 801, 799, 798, 784), (779, 778, 782, 783), (791, 790, 802, 803), (813, 812, 816, 817), (803, 802, 804, 805), (788, 768, 787, 790, 791, 789), (809, 808, 812, 813), (815, 814, 810, 811), (811, 810, 806, 807), (801, 800, 797, 799), (819, 818, 814, 815), (796, 769, 793, 794, 768, 788), (821, 820, 824, 825), (825, 824, 822, 823), (807, 806, 800, 801), (817, 816, 820, 821), (823, 822, 818, 819), (805, 804, 808, 809), (793, 769, 786, 792)])
_uv = me_cube.uv_layers.new(name='UVMap')
_uv.uv.foreach_set('vector', [0.5989, 0.06085, 0.5989, 0.7044, 0.5384, 0.7044, 0.5384, 0.06085, 0.5384, 0.06085, 0.5384, 0.7044, 0.4814, 0.7044, 0.4814, 0.06085, 0.4814, 0.06085, 0.4814, 0.7044, 0.43, 0.7044, 0.43, 0.06085, 0.43, 0.06085, 0.43, 0.7044, 0.3864, 0.7044, 0.3864, 0.06085, -0.5, 0.1436, -0.5, -0.5, -0.4487, -0.5, -0.4487, 0.1436, -0.4487, 0.1436, -0.4487, -0.5, -0.3916, -0.5, -0.3916, 0.1436, -0.3916, 0.1436, -0.3916, -0.5, -0.3311, -0.5, -0.3311, 0.1436, -0.3311, 0.1436, -0.3311, -0.5, -0.2694, -0.5, -0.2694, 0.1436, -0.2694, 0.1436, -0.2694, -0.5, -0.2088, -0.5, -0.2088, 0.1436, -0.2088, 0.1436, -0.2088, -0.5, -0.1518, -0.5, -0.1518, 0.1436, -0.1518, 0.1436, -0.1518, -0.5, -0.1005, -0.5, -0.1005, 0.1436, -0.1005, 0.1436, -0.1005, -0.5, -0.05681, -0.5, -0.05681, 0.1436, 0.3864, -0.5, 0.3864, 0.1436, 0.3351, 0.1436, 0.3351, -0.5, 0.3351, -0.5, 0.3351, 0.1436, 0.278, 0.1436, 0.278, -0.5, 0.278, -0.5, 0.278, 0.1436, 0.2175, 0.1436, 0.2175, -0.5, 0.2175, -0.5, 0.2175, 0.1436, 0.1557, 0.1436, 0.1557, -0.5, 0.1557, -0.5, 0.1557, 0.1436, 0.0952, 0.1436, 0.0952, -0.5, 0.0952, -0.5, 0.0952, 0.1436, 0.03817, 0.1436, 0.03817, -0.5, 0.03817, -0.5, 0.03817, 0.1436, -0.01316, 0.1436, -0.01316, -0.5, -0.01316, -0.5, -0.01316, 0.1436, -0.05681, 0.1436, -0.05681, -0.5, -0.4567, 1.5, -0.4567, 0.8564, -0.4054, 0.8564, -0.4054, 1.5, -0.4054, 1.5, -0.4054, 0.8564, -0.3484, 0.8564, -0.3484, 1.5, -0.3484, 1.5, -0.3484, 0.8564, -0.2878, 0.8564, -0.2878, 1.5, -0.2878, 1.5, -0.2878, 0.8564, -0.2261, 0.8564, -0.2261, 1.5, -0.2261, 1.5, -0.2261, 0.8564, -0.1655, 0.8564, -0.1655, 1.5, -0.1655, 1.5, -0.1655, 0.8564, -0.1085, 0.8564, -0.1085, 1.5, -0.1085, 1.5, -0.1085, 0.8564, -0.05718, 0.8564, -0.05718, 1.5, 0.8732, 0.06085, 0.8732, 0.7044, 0.8296, 0.7044, 0.8296, 0.06085, 0.8296, 0.06085, 0.8296, 0.7044, 0.7783, 0.7044, 0.7783, 0.06085, 0.7783, 0.06085, 0.7783, 0.7044, 0.7212, 0.7044, 0.7212, 0.06085, 0.363, 1.422, 0.4235, 1.41, 0.4457, 1.485, 0.3705, 1.5, 0.7212, 0.06085, 0.7212, 0.7044, 0.6607, 0.7044, 0.6607, 0.06085, 0.6607, 0.06085, 0.6607, 0.7044, 0.5989, 0.7044, 0.5989, 0.06085, 1.5, 0.4157, 1.488, 0.4776, 1.464, 0.5359, 1.43, 0.5883, 1.386, 0.6329, 1.335, 0.668, 1.278, 0.6921, 1.217, 0.7044, 1.156, 0.7044, 1.095, 0.6921, 1.038, 0.668, 0.9868, 0.6329, 0.9432, 0.5883, 0.9089, 0.5359, 0.8853, 0.4776, 0.8732, 0.4157, 0.8732, 0.3526, 0.8853, 0.2908, 0.9089, 0.2325, 0.9432, 0.18, 0.9868, 0.1354, 1.038, 0.1004, 1.095, 0.07626, 1.156, 0.06395, 1.217, 0.06395, 1.278, 0.07626, 1.335, 0.1004, 1.386, 0.1354, 1.43, 0.18, 1.464, 0.2325, 1.488, 0.2908, 1.5, 0.3526, -0.4431, 0.641, -0.4431, 0.5686, -0.3496, 0.5686, -0.3496, 0.641, 0.01873, 1.071, 0.01873, 1.134, -0.05718, 1.141, -0.05718, 1.063, 0.4235, 0.7943, 0.363, 0.782, 0.3705, 0.7044, 0.4457, 0.7197, 0.5755, 1.306, 0.6098, 1.254, 0.6771, 1.291, 0.6345, 1.356, 0.0887, 1.306, 0.1323, 1.351, 0.08396, 1.411, 0.02973, 1.356, 0.1837, 0.8184, 0.1323, 0.8535, 0.08396, 0.7932, 0.1477, 0.7497, 0.6455, 1.071, 0.6335, 1.009, 0.7065, 0.9862, 0.7214, 1.063, 0.3013, 1.422, 0.363, 1.422, 0.3705, 1.5, 0.2938, 1.5, 0.03078, 1.009, 0.01873, 1.071, -0.05718, 1.063, -0.04222, 0.9862, 0.5319, 0.8535, 0.4806, 0.8184, 0.5165, 0.7497, 0.5803, 0.7932, 0.4806, 0.8184, 0.4235, 0.7943, 0.4457, 0.7197, 0.5165, 0.7497, 0.5319, 1.351, 0.5755, 1.306, 0.6345, 1.356, 0.5803, 1.411, 0.0544, 1.254, 0.0887, 1.306, 0.02973, 1.356, -0.01287, 1.291, 0.2407, 0.7943, 0.1837, 0.8184, 0.1477, 0.7497, 0.2186, 0.7197, 0.6455, 1.134, 0.6455, 1.071, 0.7214, 1.063, 0.7214, 1.141, 0.2407, 1.41, 0.3013, 1.422, 0.2938, 1.5, 0.2186, 1.485, 0.0544, 0.9505, 0.03078, 1.009, -0.04222, 0.9862, -0.01287, 0.9138, 0.5755, 0.8981, 0.5319, 0.8535, 0.5803, 0.7932, 0.6345, 0.8486, 0.4806, 1.386, 0.5319, 1.351, 0.5803, 1.411, 0.5165, 1.455, 0.03078, 1.196, 0.0544, 1.254, -0.01287, 1.291, -0.04222, 1.218, 0.3013, 0.782, 0.2407, 0.7943, 0.2186, 0.7197, 0.2938, 0.7044, 0.6335, 1.196, 0.6455, 1.134, 0.7214, 1.141, 0.7065, 1.218, 0.1837, 1.386, 0.2407, 1.41, 0.2186, 1.485, 0.1477, 1.455, 0.0887, 0.8981, 0.0544, 0.9505, -0.01287, 0.9138, 0.02973, 0.8486, 0.6098, 0.9505, 0.5755, 0.8981, 0.6345, 0.8486, 0.6771, 0.9138, 0.4235, 1.41, 0.4806, 1.386, 0.5165, 1.455, 0.4457, 1.485, 0.01873, 1.134, 0.03078, 1.196, -0.04222, 1.218, -0.05718, 1.141, 0.363, 0.782, 0.3013, 0.782, 0.2938, 0.7044, 0.3705, 0.7044, 0.6098, 1.254, 0.6335, 1.196, 0.7065, 1.218, 0.6771, 1.291, 0.1323, 1.351, 0.1837, 1.386, 0.1477, 1.455, 0.08396, 1.411, 0.1323, 0.8535, 0.0887, 0.8981, 0.02973, 0.8486, 0.08396, 0.7932, 0.6335, 1.009, 0.6098, 0.9505, 0.6771, 0.9138, 0.7065, 0.9862, 1.072, 1.5, 0.9972, 1.485, 1.031, 1.372, 1.084, 1.383, -0.256, 0.4134, -0.256, 0.4917, -0.3496, 0.4917, -0.3496, 0.4134, -0.4431, 0.7061, -0.4431, 0.641, -0.3496, 0.641, -0.3496, 0.7061, -0.256, 0.3365, -0.256, 0.4134, -0.3496, 0.4134, -0.3496, 0.3365, -0.4431, 0.7615, -0.4431, 0.7061, -0.3496, 0.7061, -0.3496, 0.7615, -0.256, 0.2641, -0.256, 0.3365, -0.3496, 0.3365, -0.3496, 0.2641, 1.5, -0.001199, 1.5, 0.06395, 1.406, 0.06395, 1.406, -0.001199, -0.256, 0.199, -0.256, 0.2641, -0.3496, 0.2641, -0.3496, 0.199, 1.5, -0.07359, 1.5, -0.001199, 1.406, -0.001199, 1.406, -0.07359, -0.1625, 0.3365, -0.1625, 0.4134, -0.256, 0.4134, -0.256, 0.3365, -0.1625, 0.7061, -0.1625, 0.7615, -0.256, 0.7615, -0.256, 0.7061, 1.5, -0.1504, 1.5, -0.07359, 1.406, -0.07359, 1.406, -0.1504, -0.1625, 0.2641, -0.1625, 0.3365, -0.256, 0.3365, -0.256, 0.2641, -0.1625, 0.641, -0.1625, 0.7061, -0.256, 0.7061, -0.256, 0.641, 1.5, -0.2288, 1.5, -0.1504, 1.406, -0.1504, 1.406, -0.2288, -0.1625, 0.199, -0.1625, 0.2641, -0.256, 0.2641, -0.256, 0.199, -0.1625, 0.5686, -0.1625, 0.641, -0.256, 0.641, -0.256, 0.5686, 1.5, -0.3057, 1.5, -0.2288, 1.406, -0.2288, 1.406, -0.3057, -0.1625, 0.1436, -0.1625, 0.199, -0.256, 0.199, -0.256, 0.1436, -0.1625, 0.4917, -0.1625, 0.5686, -0.256, 0.5686, -0.256, 0.4917, 1.5, -0.3781, 1.5, -0.3057, 1.406, -0.3057, 1.406, -0.3781, -0.4431, 0.2641, -0.4431, 0.199, -0.3496, 0.199, -0.3496, 0.2641, -0.1625, 0.4134, -0.1625, 0.4917, -0.256, 0.4917, -0.256, 0.4134, 1.5, -0.4432, 1.5, -0.3781, 1.406, -0.3781, 1.406, -0.4432, -0.4431, 0.3365, -0.4431, 0.2641, -0.3496, 0.2641, -0.3496, 0.3365, -0.256, 0.7061, -0.256, 0.7615, -0.3496, 0.7615, -0.3496, 0.7061, -0.4431, 0.4134, -0.4431, 0.3365, -0.3496, 0.3365, -0.3496, 0.4134, -0.256, 0.641, -0.256, 0.7061, -0.3496, 0.7061, -0.3496, 0.641, -0.4431, 0.4917, -0.4431, 0.4134, -0.3496, 0.4134, -0.3496, 0.4917, -0.256, 0.5686, -0.256, 0.641, -0.3496, 0.641, -0.3496, 0.5686, -0.4431, 0.5686, -0.4431, 0.4917, -0.3496, 0.4917, -0.3496, 0.5686, -0.256, 0.4917, -0.256, 0.5686, -0.3496, 0.5686, -0.3496, 0.4917, 1.191, -0.1424, 1.191, -0.08719, 1.119, -0.08719, 1.119, -0.1424, 1.295, 0.7497, 1.359, 0.7932, 1.286, 0.8844, 1.241, 0.8537, 1.149, 1.5, 1.072, 1.5, 1.084, 1.383, 1.138, 1.383, 0.8625, 0.7932, 0.9263, 0.7497, 0.9807, 0.8537, 0.9358, 0.8844, 1.224, 0.7197, 1.295, 0.7497, 1.241, 0.8537, 1.191, 0.8326, 1.224, 1.485, 1.149, 1.5, 1.138, 1.383, 1.191, 1.372, 0.8083, 0.8486, 0.8625, 0.7932, 0.9358, 0.8844, 0.8975, 0.9234, 1.149, 0.7044, 1.224, 0.7197, 1.191, 0.8326, 1.138, 0.8218, 1.295, 1.455, 1.224, 1.485, 1.191, 1.372, 1.241, 1.351, 0.7657, 0.9138, 0.8083, 0.8486, 0.8975, 0.9234, 0.8675, 0.9694, 1.072, 0.7044, 1.149, 0.7044, 1.138, 0.8218, 1.084, 0.8218, 1.359, 1.411, 1.295, 1.455, 1.241, 1.351, 1.286, 1.32, 0.7364, 0.9862, 0.7657, 0.9138, 0.8675, 0.9694, 0.8468, 1.02, 0.9972, 0.7197, 1.072, 0.7044, 1.084, 0.8218, 1.031, 0.8326, 1.413, 1.356, 1.359, 1.411, 1.286, 1.32, 1.324, 1.281, 0.7214, 1.063, 0.7364, 0.9862, 0.8468, 1.02, 0.8363, 1.075, 0.9263, 0.7497, 0.9972, 0.7197, 1.031, 0.8326, 0.9807, 0.8537, 1.456, 1.291, 1.413, 1.356, 1.324, 1.281, 1.354, 1.235, 0.7214, 1.141, 0.7214, 1.063, 0.8363, 1.075, 0.8363, 1.13, 1.485, 1.218, 1.456, 1.291, 1.354, 1.235, 1.375, 1.184, 0.7364, 1.218, 0.7214, 1.141, 0.8363, 1.13, 0.8468, 1.184, 1.5, 1.141, 1.485, 1.218, 1.375, 1.184, 1.385, 1.13, 0.7657, 1.291, 0.7364, 1.218, 0.8468, 1.184, 0.8675, 1.235, 1.5, 1.063, 1.5, 1.141, 1.385, 1.13, 1.385, 1.075, 0.8083, 1.356, 0.7657, 1.291, 0.8675, 1.235, 0.8975, 1.281, 1.485, 0.9862, 1.5, 1.063, 1.385, 1.075, 1.375, 1.02, 0.8625, 1.411, 0.8083, 1.356, 0.8975, 1.281, 0.9358, 1.32, 1.456, 0.9138, 1.485, 0.9862, 1.375, 1.02, 1.354, 0.9694, 0.9263, 1.455, 0.8625, 1.411, 0.9358, 1.32, 0.9807, 1.351, 1.413, 0.8486, 1.456, 0.9138, 1.354, 0.9694, 1.324, 0.9234, 0.9972, 1.485, 0.9263, 1.455, 0.9807, 1.351, 1.031, 1.372, 1.359, 0.7932, 1.413, 0.8486, 1.324, 0.9234, 1.286, 0.8844, -0.1625, 0.3964, -0.1519, 0.3422, -0.1312, 0.2912, -0.1012, 0.2452, -0.06299, 0.2062, -0.01804, 0.1755, 0.0319, 0.1543, 0.08492, 0.1436, 0.139, 0.1436, 0.192, 0.1543, 0.2419, 0.1755, 0.2869, 0.2062, 0.3251, 0.2452, 0.3552, 0.2911, 0.3758, 0.3422, 0.3864, 0.3964, 0.3864, 0.4516, 0.3758, 0.5058, 0.3552, 0.5568, 0.3251, 0.6027, 0.2869, 0.6418, 0.2419, 0.6725, 0.192, 0.6936, 0.139, 0.7044, 0.08492, 0.7044, 0.0319, 0.6936, -0.01804, 0.6725, -0.06299, 0.6418, -0.1012, 0.6027, -0.1312, 0.5568, -0.1519, 0.5058, -0.1625, 0.4516, 1.406, -0.3326, 1.406, -0.2867, 1.335, -0.2867, 1.335, -0.3326, 1.406, -0.07207, 1.406, -0.02104, 1.335, -0.02104, 1.335, -0.07207, 1.191, -0.1966, 1.191, -0.1424, 1.119, -0.1424, 1.119, -0.1966, 1.406, -0.3717, 1.406, -0.3326, 1.335, -0.3326, 1.335, -0.3717, 1.406, -0.1262, 1.406, -0.07207, 1.335, -0.07207, 1.335, -0.1262, 1.191, -0.2476, 1.191, -0.1966, 1.119, -0.1966, 1.119, -0.2476, 1.335, 0.01802, 1.335, 0.06395, 1.263, 0.06395, 1.263, 0.01802, 1.406, -0.1815, 1.406, -0.1262, 1.335, -0.1262, 1.335, -0.1815, 1.191, -0.2936, 1.191, -0.2476, 1.119, -0.2476, 1.119, -0.2936, 1.335, -0.03301, 1.335, 0.01802, 1.263, 0.01802, 1.263, -0.03301, 1.263, 0.02489, 1.263, 0.06395, 1.191, 0.06395, 1.191, 0.02489, 1.335, -0.08719, 1.335, -0.03301, 1.263, -0.03301, 1.263, -0.08719, 1.263, -0.02104, 1.263, 0.02489, 1.191, 0.02489, 1.191, -0.02104, 1.335, -0.1424, 1.335, -0.08719, 1.263, -0.08719, 1.263, -0.1424, 1.263, -0.07207, 1.263, -0.02104, 1.191, -0.02104, 1.191, -0.07207, 1.335, -0.1966, 1.335, -0.1424, 1.263, -0.1424, 1.263, -0.1966, 1.263, -0.1262, 1.263, -0.07207, 1.191, -0.07207, 1.191, -0.1262, 1.335, -0.2476, 1.335, -0.1966, 1.263, -0.1966, 1.263, -0.2476, 1.263, -0.1815, 1.263, -0.1262, 1.191, -0.1262, 1.191, -0.1815, 1.335, -0.2936, 1.335, -0.2476, 1.263, -0.2476, 1.263, -0.2936, 1.263, -0.2357, 1.263, -0.1815, 1.191, -0.1815, 1.191, -0.2357, 1.335, -0.3326, 1.335, -0.2936, 1.263, -0.2936, 1.263, -0.3326, 1.263, -0.2867, 1.263, -0.2357, 1.191, -0.2357, 1.191, -0.2867, 1.191, 0.01802, 1.191, 0.06395, 1.119, 0.06395, 1.119, 0.01802, 1.263, -0.3326, 1.263, -0.2867, 1.191, -0.2867, 1.191, -0.3326, 1.191, -0.03301, 1.191, 0.01802, 1.119, 0.01802, 1.119, -0.03301, 1.406, -0.2357, 1.406, -0.1815, 1.335, -0.1815, 1.335, -0.2357, 1.406, 0.02489, 1.406, 0.06395, 1.335, 0.06395, 1.335, 0.02489, 1.191, -0.08719, 1.191, -0.03301, 1.119, -0.03301, 1.119, -0.08719, 1.406, -0.2867, 1.406, -0.2357, 1.335, -0.2357, 1.335, -0.2867, 1.406, -0.02104, 1.406, 0.02489, 1.335, 0.02489, 1.335, -0.02104, 0.5989, 0.06085, 0.5989, 0.7044, 0.5384, 0.7044, 0.5384, 0.06085, 0.5384, 0.06085, 0.5384, 0.7044, 0.4814, 0.7044, 0.4814, 0.06085, 0.4814, 0.06085, 0.4814, 0.7044, 0.43, 0.7044, 0.43, 0.06085, 0.43, 0.06085, 0.43, 0.7044, 0.3864, 0.7044, 0.3864, 0.06085, -0.5, 0.1436, -0.5, -0.5, -0.4487, -0.5, -0.4487, 0.1436, -0.4487, 0.1436, -0.4487, -0.5, -0.3916, -0.5, -0.3916, 0.1436, -0.3916, 0.1436, -0.3916, -0.5, -0.3311, -0.5, -0.3311, 0.1436, -0.3311, 0.1436, -0.3311, -0.5, -0.2694, -0.5, -0.2694, 0.1436, -0.2694, 0.1436, -0.2694, -0.5, -0.2088, -0.5, -0.2088, 0.1436, -0.2088, 0.1436, -0.2088, -0.5, -0.1518, -0.5, -0.1518, 0.1436, -0.1518, 0.1436, -0.1518, -0.5, -0.1005, -0.5, -0.1005, 0.1436, -0.1005, 0.1436, -0.1005, -0.5, -0.05681, -0.5, -0.05681, 0.1436, 0.3864, -0.5, 0.3864, 0.1436, 0.3351, 0.1436, 0.3351, -0.5, 0.3351, -0.5, 0.3351, 0.1436, 0.278, 0.1436, 0.278, -0.5, 0.278, -0.5, 0.278, 0.1436, 0.2175, 0.1436, 0.2175, -0.5, 0.2175, -0.5, 0.2175, 0.1436, 0.1557, 0.1436, 0.1557, -0.5, 0.1557, -0.5, 0.1557, 0.1436, 0.0952, 0.1436, 0.0952, -0.5, 0.0952, -0.5, 0.0952, 0.1436, 0.03817, 0.1436, 0.03817, -0.5, 0.03817, -0.5, 0.03817, 0.1436, -0.01316, 0.1436, -0.01316, -0.5, -0.01316, -0.5, -0.01316, 0.1436, -0.05681, 0.1436, -0.05681, -0.5, -0.4567, 1.5, -0.4567, 0.8564, -0.4054, 0.8564, -0.4054, 1.5, -0.4054, 1.5, -0.4054, 0.8564, -0.3484, 0.8564, -0.3484, 1.5, -0.3484, 1.5, -0.3484, 0.8564, -0.2878, 0.8564, -0.2878, 1.5, -0.2878, 1.5, -0.2878, 0.8564, -0.2261, 0.8564, -0.2261, 1.5, -0.2261, 1.5, -0.2261, 0.8564, -0.1655, 0.8564, -0.1655, 1.5, -0.1655, 1.5, -0.1655, 0.8564, -0.1085, 0.8564, -0.1085, 1.5, -0.1085, 1.5, -0.1085, 0.8564, -0.05718, 0.8564, -0.05718, 1.5, 0.8732, 0.06085, 0.8732, 0.7044, 0.8296, 0.7044, 0.8296, 0.06085, 0.8296, 0.06085, 0.8296, 0.7044, 0.7783, 0.7044, 0.7783, 0.06085, 0.7783, 0.06085, 0.7783, 0.7044, 0.7212, 0.7044, 0.7212, 0.06085, 0.363, 1.422, 0.4235, 1.41, 0.4457, 1.485, 0.3705, 1.5, 0.7212, 0.06085, 0.7212, 0.7044, 0.6607, 0.7044, 0.6607, 0.06085, 0.6607, 0.06085, 0.6607, 0.7044, 0.5989, 0.7044, 0.5989, 0.06085, 1.5, 0.4157, 1.488, 0.4776, 1.464, 0.5359, 1.43, 0.5883, 1.386, 0.6329, 1.335, 0.668, 1.278, 0.6921, 1.217, 0.7044, 1.156, 0.7044, 1.095, 0.6921, 1.038, 0.668, 0.9868, 0.6329, 0.9432, 0.5883, 0.9089, 0.5359, 0.8853, 0.4776, 0.8732, 0.4157, 0.8732, 0.3526, 0.8853, 0.2908, 0.9089, 0.2325, 0.9432, 0.18, 0.9868, 0.1354, 1.038, 0.1004, 1.095, 0.07626, 1.156, 0.06395, 1.217, 0.06395, 1.278, 0.07626, 1.335, 0.1004, 1.386, 0.1354, 1.43, 0.18, 1.464, 0.2325, 1.488, 0.2908, 1.5, 0.3526, -0.4431, 0.641, -0.4431, 0.5686, -0.3496, 0.5686, -0.3496, 0.641, 0.01873, 1.071, 0.01873, 1.134, -0.05718, 1.141, -0.05718, 1.063, 0.4235, 0.7943, 0.363, 0.782, 0.3705, 0.7044, 0.4457, 0.7197, 0.5755, 1.306, 0.6098, 1.254, 0.6771, 1.291, 0.6345, 1.356, 0.0887, 1.306, 0.1323, 1.351, 0.08396, 1.411, 0.02973, 1.356, 0.1837, 0.8184, 0.1323, 0.8535, 0.08396, 0.7932, 0.1477, 0.7497, 0.6455, 1.071, 0.6335, 1.009, 0.7065, 0.9862, 0.7214, 1.063, 0.3013, 1.422, 0.363, 1.422, 0.3705, 1.5, 0.2938, 1.5, 0.03078, 1.009, 0.01873, 1.071, -0.05718, 1.063, -0.04222, 0.9862, 0.5319, 0.8535, 0.4806, 0.8184, 0.5165, 0.7497, 0.5803, 0.7932, 0.4806, 0.8184, 0.4235, 0.7943, 0.4457, 0.7197, 0.5165, 0.7497, 0.5319, 1.351, 0.5755, 1.306, 0.6345, 1.356, 0.5803, 1.411, 0.0544, 1.254, 0.0887, 1.306, 0.02973, 1.356, -0.01287, 1.291, 0.2407, 0.7943, 0.1837, 0.8184, 0.1477, 0.7497, 0.2186, 0.7197, 0.6455, 1.134, 0.6455, 1.071, 0.7214, 1.063, 0.7214, 1.141, 0.2407, 1.41, 0.3013, 1.422, 0.2938, 1.5, 0.2186, 1.485, 0.0544, 0.9505, 0.03078, 1.009, -0.04222, 0.9862, -0.01287, 0.9138, 0.5755, 0.8981, 0.5319, 0.8535, 0.5803, 0.7932, 0.6345, 0.8486, 0.4806, 1.386, 0.5319, 1.351, 0.5803, 1.411, 0.5165, 1.455, 0.03078, 1.196, 0.0544, 1.254, -0.01287, 1.291, -0.04222, 1.218, 0.3013, 0.782, 0.2407, 0.7943, 0.2186, 0.7197, 0.2938, 0.7044, 0.6335, 1.196, 0.6455, 1.134, 0.7214, 1.141, 0.7065, 1.218, 0.1837, 1.386, 0.2407, 1.41, 0.2186, 1.485, 0.1477, 1.455, 0.0887, 0.8981, 0.0544, 0.9505, -0.01287, 0.9138, 0.02973, 0.8486, 0.6098, 0.9505, 0.5755, 0.8981, 0.6345, 0.8486, 0.6771, 0.9138, 0.4235, 1.41, 0.4806, 1.386, 0.5165, 1.455, 0.4457, 1.485, 0.01873, 1.134, 0.03078, 1.196, -0.04222, 1.218, -0.05718, 1.141, 0.363, 0.782, 0.3013, 0.782, 0.2938, 0.7044, 0.3705, 0.7044, 0.6098, 1.254, 0.6335, 1.196, 0.7065, 1.218, 0.6771, 1.291, 0.1323, 1.351, 0.1837, 1.386, 0.1477, 1.455, 0.08396, 1.411, 0.1323, 0.8535, 0.0887, 0.8981, 0.02973, 0.8486, 0.08396, 0.7932, 0.6335, 1.009, 0.6098, 0.9505, 0.6771, 0.9138, 0.7065, 0.9862, 1.072, 1.5, 0.9972, 1.485, 1.031, 1.372, 1.084, 1.383, -0.256, 0.4134, -0.256, 0.4917, -0.3496, 0.4917, -0.3496, 0.4134, -0.4431, 0.7061, -0.4431, 0.641, -0.3496, 0.641, -0.3496, 0.7061, -0.256, 0.3365, -0.256, 0.4134, -0.3496, 0.4134, -0.3496, 0.3365, -0.4431, 0.7615, -0.4431, 0.7061, -0.3496, 0.7061, -0.3496, 0.7615, -0.256, 0.2641, -0.256, 0.3365, -0.3496, 0.3365, -0.3496, 0.2641, 1.5, -0.001199, 1.5, 0.06395, 1.406, 0.06395, 1.406, -0.001199, -0.256, 0.199, -0.256, 0.2641, -0.3496, 0.2641, -0.3496, 0.199, 1.5, -0.07359, 1.5, -0.001199, 1.406, -0.001199, 1.406, -0.07359, -0.1625, 0.3365, -0.1625, 0.4134, -0.256, 0.4134, -0.256, 0.3365, -0.1625, 0.7061, -0.1625, 0.7615, -0.256, 0.7615, -0.256, 0.7061, 1.5, -0.1504, 1.5, -0.07359, 1.406, -0.07359, 1.406, -0.1504, -0.1625, 0.2641, -0.1625, 0.3365, -0.256, 0.3365, -0.256, 0.2641, -0.1625, 0.641, -0.1625, 0.7061, -0.256, 0.7061, -0.256, 0.641, 1.5, -0.2288, 1.5, -0.1504, 1.406, -0.1504, 1.406, -0.2288, -0.1625, 0.199, -0.1625, 0.2641, -0.256, 0.2641, -0.256, 0.199, -0.1625, 0.5686, -0.1625, 0.641, -0.256, 0.641, -0.256, 0.5686, 1.5, -0.3057, 1.5, -0.2288, 1.406, -0.2288, 1.406, -0.3057, -0.1625, 0.1436, -0.1625, 0.199, -0.256, 0.199, -0.256, 0.1436, -0.1625, 0.4917, -0.1625, 0.5686, -0.256, 0.5686, -0.256, 0.4917, 1.5, -0.3781, 1.5, -0.3057, 1.406, -0.3057, 1.406, -0.3781, -0.4431, 0.2641, -0.4431, 0.199, -0.3496, 0.199, -0.3496, 0.2641, -0.1625, 0.4134, -0.1625, 0.4917, -0.256, 0.4917, -0.256, 0.4134, 1.5, -0.4432, 1.5, -0.3781, 1.406, -0.3781, 1.406, -0.4432, -0.4431, 0.3365, -0.4431, 0.2641, -0.3496, 0.2641, -0.3496, 0.3365, -0.256, 0.7061, -0.256, 0.7615, -0.3496, 0.7615, -0.3496, 0.7061, -0.4431, 0.4134, -0.4431, 0.3365, -0.3496, 0.3365, -0.3496, 0.4134, -0.256, 0.641, -0.256, 0.7061, -0.3496, 0.7061, -0.3496, 0.641, -0.4431, 0.4917, -0.4431, 0.4134, -0.3496, 0.4134, -0.3496, 0.4917, -0.256, 0.5686, -0.256, 0.641, -0.3496, 0.641, -0.3496, 0.5686, -0.4431, 0.5686, -0.4431, 0.4917, -0.3496, 0.4917, -0.3496, 0.5686, -0.256, 0.4917, -0.256, 0.5686, -0.3496, 0.5686, -0.3496, 0.4917, 1.191, -0.1424, 1.191, -0.08719, 1.119, -0.08719, 1.119, -0.1424, 1.295, 0.7497, 1.359, 0.7932, 1.286, 0.8844, 1.241, 0.8537, 1.149, 1.5, 1.072, 1.5, 1.084, 1.383, 1.138, 1.383, 0.8625, 0.7932, 0.9263, 0.7497, 0.9807, 0.8537, 0.9358, 0.8844, 1.224, 0.7197, 1.295, 0.7497, 1.241, 0.8537, 1.191, 0.8326, 1.224, 1.485, 1.149, 1.5, 1.138, 1.383, 1.191, 1.372, 0.8083, 0.8486, 0.8625, 0.7932, 0.9358, 0.8844, 0.8975, 0.9234, 1.149, 0.7044, 1.224, 0.7197, 1.191, 0.8326, 1.138, 0.8218, 1.295, 1.455, 1.224, 1.485, 1.191, 1.372, 1.241, 1.351, 0.7657, 0.9138, 0.8083, 0.8486, 0.8975, 0.9234, 0.8675, 0.9694, 1.072, 0.7044, 1.149, 0.7044, 1.138, 0.8218, 1.084, 0.8218, 1.359, 1.411, 1.295, 1.455, 1.241, 1.351, 1.286, 1.32, 0.7364, 0.9862, 0.7657, 0.9138, 0.8675, 0.9694, 0.8468, 1.02, 0.9972, 0.7197, 1.072, 0.7044, 1.084, 0.8218, 1.031, 0.8326, 1.413, 1.356, 1.359, 1.411, 1.286, 1.32, 1.324, 1.281, 0.7214, 1.063, 0.7364, 0.9862, 0.8468, 1.02, 0.8363, 1.075, 0.9263, 0.7497, 0.9972, 0.7197, 1.031, 0.8326, 0.9807, 0.8537, 1.456, 1.291, 1.413, 1.356, 1.324, 1.281, 1.354, 1.235, 0.7214, 1.141, 0.7214, 1.063, 0.8363, 1.075, 0.8363, 1.13, 1.485, 1.218, 1.456, 1.291, 1.354, 1.235, 1.375, 1.184, 0.7364, 1.218, 0.7214, 1.141, 0.8363, 1.13, 0.8468, 1.184, 1.5, 1.141, 1.485, 1.218, 1.375, 1.184, 1.385, 1.13, 0.7657, 1.291, 0.7364, 1.218, 0.8468, 1.184, 0.8675, 1.235, 1.5, 1.063, 1.5, 1.141, 1.385, 1.13, 1.385, 1.075, 0.8083, 1.356, 0.7657, 1.291, 0.8675, 1.235, 0.8975, 1.281, 1.485, 0.9862, 1.5, 1.063, 1.385, 1.075, 1.375, 1.02, 0.8625, 1.411, 0.8083, 1.356, 0.8975, 1.281, 0.9358, 1.32, 1.456, 0.9138, 1.485, 0.9862, 1.375, 1.02, 1.354, 0.9694, 0.9263, 1.455, 0.8625, 1.411, 0.9358, 1.32, 0.9807, 1.351, 1.413, 0.8486, 1.456, 0.9138, 1.354, 0.9694, 1.324, 0.9234, 0.9972, 1.485, 0.9263, 1.455, 0.9807, 1.351, 1.031, 1.372, 1.359, 0.7932, 1.413, 0.8486, 1.324, 0.9234, 1.286, 0.8844, -0.1625, 0.3964, -0.1519, 0.3422, -0.1312, 0.2912, -0.1012, 0.2452, -0.06299, 0.2062, -0.01804, 0.1755, 0.0319, 0.1543, 0.08492, 0.1436, 0.139, 0.1436, 0.192, 0.1543, 0.2419, 0.1755, 0.2869, 0.2062, 0.3251, 0.2452, 0.3552, 0.2911, 0.3758, 0.3422, 0.3864, 0.3964, 0.3864, 0.4516, 0.3758, 0.5058, 0.3552, 0.5568, 0.3251, 0.6027, 0.2869, 0.6418, 0.2419, 0.6725, 0.192, 0.6936, 0.139, 0.7044, 0.08492, 0.7044, 0.0319, 0.6936, -0.01804, 0.6725, -0.06299, 0.6418, -0.1012, 0.6027, -0.1312, 0.5568, -0.1519, 0.5058, -0.1625, 0.4516, 1.406, -0.3326, 1.406, -0.2867, 1.335, -0.2867, 1.335, -0.3326, 1.406, -0.07207, 1.406, -0.02104, 1.335, -0.02104, 1.335, -0.07207, 1.191, -0.1966, 1.191, -0.1424, 1.119, -0.1424, 1.119, -0.1966, 1.406, -0.3717, 1.406, -0.3326, 1.335, -0.3326, 1.335, -0.3717, 1.406, -0.1262, 1.406, -0.07207, 1.335, -0.07207, 1.335, -0.1262, 1.191, -0.2476, 1.191, -0.1966, 1.119, -0.1966, 1.119, -0.2476, 1.335, 0.01802, 1.335, 0.06395, 1.263, 0.06395, 1.263, 0.01802, 1.406, -0.1815, 1.406, -0.1262, 1.335, -0.1262, 1.335, -0.1815, 1.191, -0.2936, 1.191, -0.2476, 1.119, -0.2476, 1.119, -0.2936, 1.335, -0.03301, 1.335, 0.01802, 1.263, 0.01802, 1.263, -0.03301, 1.263, 0.02489, 1.263, 0.06395, 1.191, 0.06395, 1.191, 0.02489, 1.335, -0.08719, 1.335, -0.03301, 1.263, -0.03301, 1.263, -0.08719, 1.263, -0.02104, 1.263, 0.02489, 1.191, 0.02489, 1.191, -0.02104, 1.335, -0.1424, 1.335, -0.08719, 1.263, -0.08719, 1.263, -0.1424, 1.263, -0.07207, 1.263, -0.02104, 1.191, -0.02104, 1.191, -0.07207, 1.335, -0.1966, 1.335, -0.1424, 1.263, -0.1424, 1.263, -0.1966, 1.263, -0.1262, 1.263, -0.07207, 1.191, -0.07207, 1.191, -0.1262, 1.335, -0.2476, 1.335, -0.1966, 1.263, -0.1966, 1.263, -0.2476, 1.263, -0.1815, 1.263, -0.1262, 1.191, -0.1262, 1.191, -0.1815, 1.335, -0.2936, 1.335, -0.2476, 1.263, -0.2476, 1.263, -0.2936, 1.263, -0.2357, 1.263, -0.1815, 1.191, -0.1815, 1.191, -0.2357, 1.335, -0.3326, 1.335, -0.2936, 1.263, -0.2936, 1.263, -0.3326, 1.263, -0.2867, 1.263, -0.2357, 1.191, -0.2357, 1.191, -0.2867, 1.191, 0.01802, 1.191, 0.06395, 1.119, 0.06395, 1.119, 0.01802, 1.263, -0.3326, 1.263, -0.2867, 1.191, -0.2867, 1.191, -0.3326, 1.191, -0.03301, 1.191, 0.01802, 1.119, 0.01802, 1.119, -0.03301, 1.406, -0.2357, 1.406, -0.1815, 1.335, -0.1815, 1.335, -0.2357, 1.406, 0.02489, 1.406, 0.06395, 1.335, 0.06395, 1.335, 0.02489, 1.191, -0.08719, 1.191, -0.03301, 1.119, -0.03301, 1.119, -0.08719, 1.406, -0.2867, 1.406, -0.2357, 1.335, -0.2357, 1.335, -0.2867, 1.406, -0.02104, 1.406, 0.02489, 1.335, 0.02489, 1.335, -0.02104, 0.5989, 0.06085, 0.5989, 0.7044, 0.5384, 0.7044, 0.5384, 0.06085, 0.5384, 0.06085, 0.5384, 0.7044, 0.4814, 0.7044, 0.4814, 0.06085, 0.4814, 0.06085, 0.4814, 0.7044, 0.43, 0.7044, 0.43, 0.06085, 0.43, 0.06085, 0.43, 0.7044, 0.3864, 0.7044, 0.3864, 0.06085, -0.5, 0.1436, -0.5, -0.5, -0.4487, -0.5, -0.4487, 0.1436, -0.4487, 0.1436, -0.4487, -0.5, -0.3916, -0.5, -0.3916, 0.1436, -0.3916, 0.1436, -0.3916, -0.5, -0.3311, -0.5, -0.3311, 0.1436, -0.3311, 0.1436, -0.3311, -0.5, -0.2694, -0.5, -0.2694, 0.1436, -0.2694, 0.1436, -0.2694, -0.5, -0.2088, -0.5, -0.2088, 0.1436, -0.2088, 0.1436, -0.2088, -0.5, -0.1518, -0.5, -0.1518, 0.1436, -0.1518, 0.1436, -0.1518, -0.5, -0.1005, -0.5, -0.1005, 0.1436, -0.1005, 0.1436, -0.1005, -0.5, -0.05681, -0.5, -0.05681, 0.1436, 0.3864, -0.5, 0.3864, 0.1436, 0.3351, 0.1436, 0.3351, -0.5, 0.3351, -0.5, 0.3351, 0.1436, 0.278, 0.1436, 0.278, -0.5, 0.278, -0.5, 0.278, 0.1436, 0.2175, 0.1436, 0.2175, -0.5, 0.2175, -0.5, 0.2175, 0.1436, 0.1557, 0.1436, 0.1557, -0.5, 0.1557, -0.5, 0.1557, 0.1436, 0.0952, 0.1436, 0.0952, -0.5, 0.0952, -0.5, 0.0952, 0.1436, 0.03817, 0.1436, 0.03817, -0.5, 0.03817, -0.5, 0.03817, 0.1436, -0.01316, 0.1436, -0.01316, -0.5, -0.01316, -0.5, -0.01316, 0.1436, -0.05681, 0.1436, -0.05681, -0.5, -0.4567, 1.5, -0.4567, 0.8564, -0.4054, 0.8564, -0.4054, 1.5, -0.4054, 1.5, -0.4054, 0.8564, -0.3484, 0.8564, -0.3484, 1.5, -0.3484, 1.5, -0.3484, 0.8564, -0.2878, 0.8564, -0.2878, 1.5, -0.2878, 1.5, -0.2878, 0.8564, -0.2261, 0.8564, -0.2261, 1.5, -0.2261, 1.5, -0.2261, 0.8564, -0.1655, 0.8564, -0.1655, 1.5, -0.1655, 1.5, -0.1655, 0.8564, -0.1085, 0.8564, -0.1085, 1.5, -0.1085, 1.5, -0.1085, 0.8564, -0.05718, 0.8564, -0.05718, 1.5, 0.8732, 0.06085, 0.8732, 0.7044, 0.8296, 0.7044, 0.8296, 0.06085, 0.8296, 0.06085, 0.8296, 0.7044, 0.7783, 0.7044, 0.7783, 0.06085, 0.7783, 0.06085, 0.7783, 0.7044, 0.7212, 0.7044, 0.7212, 0.06085, 0.363, 1.422, 0.4235, 1.41, 0.4457, 1.485, 0.3705, 1.5, 0.7212, 0.06085, 0.7212, 0.7044, 0.6607, 0.7044, 0.6607, 0.06085, 0.6607, 0.06085, 0.6607, 0.7044, 0.5989, 0.7044, 0.5989, 0.06085, 1.5, 0.4157, 1.488, 0.4776, 1.464, 0.5359, 1.43, 0.5883, 1.386, 0.6329, 1.335, 0.668, 1.278, 0.6921, 1.217, 0.7044, 1.156, 0.7044, 1.095, 0.6921, 1.038, 0.668, 0.9868, 0.6329, 0.9432, 0.5883, 0.9089, 0.5359, 0.8853, 0.4776, 0.8732, 0.4157, 0.8732, 0.3526, 0.8853, 0.2908, 0.9089, 0.2325, 0.9432, 0.18, 0.9868, 0.1354, 1.038, 0.1004, 1.095, 0.07626, 1.156, 0.06395, 1.217, 0.06395, 1.278, 0.07626, 1.335, 0.1004, 1.386, 0.1354, 1.43, 0.18, 1.464, 0.2325, 1.488, 0.2908, 1.5, 0.3526, -0.4431, 0.641, -0.4431, 0.5686, -0.3496, 0.5686, -0.3496, 0.641, 0.01873, 1.071, 0.01873, 1.134, -0.05718, 1.141, -0.05718, 1.063, 0.4235, 0.7943, 0.363, 0.782, 0.3705, 0.7044, 0.4457, 0.7197, 0.5755, 1.306, 0.6098, 1.254, 0.6771, 1.291, 0.6345, 1.356, 0.0887, 1.306, 0.1323, 1.351, 0.08396, 1.411, 0.02973, 1.356, 0.1837, 0.8184, 0.1323, 0.8535, 0.08396, 0.7932, 0.1477, 0.7497, 0.6455, 1.071, 0.6335, 1.009, 0.7065, 0.9862, 0.7214, 1.063, 0.3013, 1.422, 0.363, 1.422, 0.3705, 1.5, 0.2938, 1.5, 0.03078, 1.009, 0.01873, 1.071, -0.05718, 1.063, -0.04222, 0.9862, 0.5319, 0.8535, 0.4806, 0.8184, 0.5165, 0.7497, 0.5803, 0.7932, 0.4806, 0.8184, 0.4235, 0.7943, 0.4457, 0.7197, 0.5165, 0.7497, 0.5319, 1.351, 0.5755, 1.306, 0.6345, 1.356, 0.5803, 1.411, 0.0544, 1.254, 0.0887, 1.306, 0.02973, 1.356, -0.01287, 1.291, 0.2407, 0.7943, 0.1837, 0.8184, 0.1477, 0.7497, 0.2186, 0.7197, 0.6455, 1.134, 0.6455, 1.071, 0.7214, 1.063, 0.7214, 1.141, 0.2407, 1.41, 0.3013, 1.422, 0.2938, 1.5, 0.2186, 1.485, 0.0544, 0.9505, 0.03078, 1.009, -0.04222, 0.9862, -0.01287, 0.9138, 0.5755, 0.8981, 0.5319, 0.8535, 0.5803, 0.7932, 0.6345, 0.8486, 0.4806, 1.386, 0.5319, 1.351, 0.5803, 1.411, 0.5165, 1.455, 0.03078, 1.196, 0.0544, 1.254, -0.01287, 1.291, -0.04222, 1.218, 0.3013, 0.782, 0.2407, 0.7943, 0.2186, 0.7197, 0.2938, 0.7044, 0.6335, 1.196, 0.6455, 1.134, 0.7214, 1.141, 0.7065, 1.218, 0.1837, 1.386, 0.2407, 1.41, 0.2186, 1.485, 0.1477, 1.455, 0.0887, 0.8981, 0.0544, 0.9505, -0.01287, 0.9138, 0.02973, 0.8486, 0.6098, 0.9505, 0.5755, 0.8981, 0.6345, 0.8486, 0.6771, 0.9138, 0.4235, 1.41, 0.4806, 1.386, 0.5165, 1.455, 0.4457, 1.485, 0.01873, 1.134, 0.03078, 1.196, -0.04222, 1.218, -0.05718, 1.141, 0.363, 0.782, 0.3013, 0.782, 0.2938, 0.7044, 0.3705, 0.7044, 0.6098, 1.254, 0.6335, 1.196, 0.7065, 1.218, 0.6771, 1.291, 0.1323, 1.351, 0.1837, 1.386, 0.1477, 1.455, 0.08396, 1.411, 0.1323, 0.8535, 0.0887, 0.8981, 0.02973, 0.8486, 0.08396, 0.7932, 0.6335, 1.009, 0.6098, 0.9505, 0.6771, 0.9138, 0.7065, 0.9862, 1.072, 1.5, 0.9972, 1.485, 1.031, 1.372, 1.084, 1.383, -0.256, 0.4134, -0.256, 0.4917, -0.3496, 0.4917, -0.3496, 0.4134, -0.4431, 0.7061, -0.4431, 0.641, -0.3496, 0.641, -0.3496, 0.7061, -0.256, 0.3365, -0.256, 0.4134, -0.3496, 0.4134, -0.3496, 0.3365, -0.4431, 0.7615, -0.4431, 0.7061, -0.3496, 0.7061, -0.3496, 0.7615, -0.256, 0.2641, -0.256, 0.3365, -0.3496, 0.3365, -0.3496, 0.2641, 1.5, -0.001199, 1.5, 0.06395, 1.406, 0.06395, 1.406, -0.001199, -0.256, 0.199, -0.256, 0.2641, -0.3496, 0.2641, -0.3496, 0.199, 1.5, -0.07359, 1.5, -0.001199, 1.406, -0.001199, 1.406, -0.07359, -0.1625, 0.3365, -0.1625, 0.4134, -0.256, 0.4134, -0.256, 0.3365, -0.1625, 0.7061, -0.1625, 0.7615, -0.256, 0.7615, -0.256, 0.7061, 1.5, -0.1504, 1.5, -0.07359, 1.406, -0.07359, 1.406, -0.1504, -0.1625, 0.2641, -0.1625, 0.3365, -0.256, 0.3365, -0.256, 0.2641, -0.1625, 0.641, -0.1625, 0.7061, -0.256, 0.7061, -0.256, 0.641, 1.5, -0.2288, 1.5, -0.1504, 1.406, -0.1504, 1.406, -0.2288, -0.1625, 0.199, -0.1625, 0.2641, -0.256, 0.2641, -0.256, 0.199, -0.1625, 0.5686, -0.1625, 0.641, -0.256, 0.641, -0.256, 0.5686, 1.5, -0.3057, 1.5, -0.2288, 1.406, -0.2288, 1.406, -0.3057, -0.1625, 0.1436, -0.1625, 0.199, -0.256, 0.199, -0.256, 0.1436, -0.1625, 0.4917, -0.1625, 0.5686, -0.256, 0.5686, -0.256, 0.4917, 1.5, -0.3781, 1.5, -0.3057, 1.406, -0.3057, 1.406, -0.3781, -0.4431, 0.2641, -0.4431, 0.199, -0.3496, 0.199, -0.3496, 0.2641, -0.1625, 0.4134, -0.1625, 0.4917, -0.256, 0.4917, -0.256, 0.4134, 1.5, -0.4432, 1.5, -0.3781, 1.406, -0.3781, 1.406, -0.4432, -0.4431, 0.3365, -0.4431, 0.2641, -0.3496, 0.2641, -0.3496, 0.3365, -0.256, 0.7061, -0.256, 0.7615, -0.3496, 0.7615, -0.3496, 0.7061, -0.4431, 0.4134, -0.4431, 0.3365, -0.3496, 0.3365, -0.3496, 0.4134, -0.256, 0.641, -0.256, 0.7061, -0.3496, 0.7061, -0.3496, 0.641, -0.4431, 0.4917, -0.4431, 0.4134, -0.3496, 0.4134, -0.3496, 0.4917, -0.256, 0.5686, -0.256, 0.641, -0.3496, 0.641, -0.3496, 0.5686, -0.4431, 0.5686, -0.4431, 0.4917, -0.3496, 0.4917, -0.3496, 0.5686, -0.256, 0.4917, -0.256, 0.5686, -0.3496, 0.5686, -0.3496, 0.4917, 1.191, -0.1424, 1.191, -0.08719, 1.119, -0.08719, 1.119, -0.1424, 1.295, 0.7497, 1.359, 0.7932, 1.286, 0.8844, 1.241, 0.8537, 1.149, 1.5, 1.072, 1.5, 1.084, 1.383, 1.138, 1.383, 0.8625, 0.7932, 0.9263, 0.7497, 0.9807, 0.8537, 0.9358, 0.8844, 1.224, 0.7197, 1.295, 0.7497, 1.241, 0.8537, 1.191, 0.8326, 1.224, 1.485, 1.149, 1.5, 1.138, 1.383, 1.191, 1.372, 0.8083, 0.8486, 0.8625, 0.7932, 0.9358, 0.8844, 0.8975, 0.9234, 1.149, 0.7044, 1.224, 0.7197, 1.191, 0.8326, 1.138, 0.8218, 1.295, 1.455, 1.224, 1.485, 1.191, 1.372, 1.241, 1.351, 0.7657, 0.9138, 0.8083, 0.8486, 0.8975, 0.9234, 0.8675, 0.9694, 1.072, 0.7044, 1.149, 0.7044, 1.138, 0.8218, 1.084, 0.8218, 1.359, 1.411, 1.295, 1.455, 1.241, 1.351, 1.286, 1.32, 0.7364, 0.9862, 0.7657, 0.9138, 0.8675, 0.9694, 0.8468, 1.02, 0.9972, 0.7197, 1.072, 0.7044, 1.084, 0.8218, 1.031, 0.8326, 1.413, 1.356, 1.359, 1.411, 1.286, 1.32, 1.324, 1.281, 0.7214, 1.063, 0.7364, 0.9862, 0.8468, 1.02, 0.8363, 1.075, 0.9263, 0.7497, 0.9972, 0.7197, 1.031, 0.8326, 0.9807, 0.8537, 1.456, 1.291, 1.413, 1.356, 1.324, 1.281, 1.354, 1.235, 0.7214, 1.141, 0.7214, 1.063, 0.8363, 1.075, 0.8363, 1.13, 1.485, 1.218, 1.456, 1.291, 1.354, 1.235, 1.375, 1.184, 0.7364, 1.218, 0.7214, 1.141, 0.8363, 1.13, 0.8468, 1.184, 1.5, 1.141, 1.485, 1.218, 1.375, 1.184, 1.385, 1.13, 0.7657, 1.291, 0.7364, 1.218, 0.8468, 1.184, 0.8675, 1.235, 1.5, 1.063, 1.5, 1.141, 1.385, 1.13, 1.385, 1.075, 0.8083, 1.356, 0.7657, 1.291, 0.8675, 1.235, 0.8975, 1.281, 1.485, 0.9862, 1.5, 1.063, 1.385, 1.075, 1.375, 1.02, 0.8625, 1.411, 0.8083, 1.356, 0.8975, 1.281, 0.9358, 1.32, 1.456, 0.9138, 1.485, 0.9862, 1.375, 1.02, 1.354, 0.9694, 0.9263, 1.455, 0.8625, 1.411, 0.9358, 1.32, 0.9807, 1.351, 1.413, 0.8486, 1.456, 0.9138, 1.354, 0.9694, 1.324, 0.9234, 0.9972, 1.485, 0.9263, 1.455, 0.9807, 1.351, 1.031, 1.372, 1.359, 0.7932, 1.413, 0.8486, 1.324, 0.9234, 1.286, 0.8844, -0.1625, 0.3964, -0.1519, 0.3422, -0.1312, 0.2912, -0.1012, 0.2452, -0.06299, 0.2062, -0.01804, 0.1755, 0.0319, 0.1543, 0.08492, 0.1436, 0.139, 0.1436, 0.192, 0.1543, 0.2419, 0.1755, 0.2869, 0.2062, 0.3251, 0.2452, 0.3552, 0.2911, 0.3758, 0.3422, 0.3864, 0.3964, 0.3864, 0.4516, 0.3758, 0.5058, 0.3552, 0.5568, 0.3251, 0.6027, 0.2869, 0.6418, 0.2419, 0.6725, 0.192, 0.6936, 0.139, 0.7044, 0.08492, 0.7044, 0.0319, 0.6936, -0.01804, 0.6725, -0.06299, 0.6418, -0.1012, 0.6027, -0.1312, 0.5568, -0.1519, 0.5058, -0.1625, 0.4516, 1.406, -0.3326, 1.406, -0.2867, 1.335, -0.2867, 1.335, -0.3326, 1.406, -0.07207, 1.406, -0.02104, 1.335, -0.02104, 1.335, -0.07207, 1.191, -0.1966, 1.191, -0.1424, 1.119, -0.1424, 1.119, -0.1966, 1.406, -0.3717, 1.406, -0.3326, 1.335, -0.3326, 1.335, -0.3717, 1.406, -0.1262, 1.406, -0.07207, 1.335, -0.07207, 1.335, -0.1262, 1.191, -0.2476, 1.191, -0.1966, 1.119, -0.1966, 1.119, -0.2476, 1.335, 0.01802, 1.335, 0.06395, 1.263, 0.06395, 1.263, 0.01802, 1.406, -0.1815, 1.406, -0.1262, 1.335, -0.1262, 1.335, -0.1815, 1.191, -0.2936, 1.191, -0.2476, 1.119, -0.2476, 1.119, -0.2936, 1.335, -0.03301, 1.335, 0.01802, 1.263, 0.01802, 1.263, -0.03301, 1.263, 0.02489, 1.263, 0.06395, 1.191, 0.06395, 1.191, 0.02489, 1.335, -0.08719, 1.335, -0.03301, 1.263, -0.03301, 1.263, -0.08719, 1.263, -0.02104, 1.263, 0.02489, 1.191, 0.02489, 1.191, -0.02104, 1.335, -0.1424, 1.335, -0.08719, 1.263, -0.08719, 1.263, -0.1424, 1.263, -0.07207, 1.263, -0.02104, 1.191, -0.02104, 1.191, -0.07207, 1.335, -0.1966, 1.335, -0.1424, 1.263, -0.1424, 1.263, -0.1966, 1.263, -0.1262, 1.263, -0.07207, 1.191, -0.07207, 1.191, -0.1262, 1.335, -0.2476, 1.335, -0.1966, 1.263, -0.1966, 1.263, -0.2476, 1.263, -0.1815, 1.263, -0.1262, 1.191, -0.1262, 1.191, -0.1815, 1.335, -0.2936, 1.335, -0.2476, 1.263, -0.2476, 1.263, -0.2936, 1.263, -0.2357, 1.263, -0.1815, 1.191, -0.1815, 1.191, -0.2357, 1.335, -0.3326, 1.335, -0.2936, 1.263, -0.2936, 1.263, -0.3326, 1.263, -0.2867, 1.263, -0.2357, 1.191, -0.2357, 1.191, -0.2867, 1.191, 0.01802, 1.191, 0.06395, 1.119, 0.06395, 1.119, 0.01802, 1.263, -0.3326, 1.263, -0.2867, 1.191, -0.2867, 1.191, -0.3326, 1.191, -0.03301, 1.191, 0.01802, 1.119, 0.01802, 1.119, -0.03301, 1.406, -0.2357, 1.406, -0.1815, 1.335, -0.1815, 1.335, -0.2357, 1.406, 0.02489, 1.406, 0.06395, 1.335, 0.06395, 1.335, 0.02489, 1.191, -0.08719, 1.191, -0.03301, 1.119, -0.03301, 1.119, -0.08719, 1.406, -0.2867, 1.406, -0.2357, 1.335, -0.2357, 1.335, -0.2867, 1.406, -0.02104, 1.406, 0.02489, 1.335, 0.02489, 1.335, -0.02104, 0.5989, 0.06085, 0.5989, 0.7044, 0.5384, 0.7044, 0.5384, 0.06085, 0.5384, 0.06085, 0.5384, 0.7044, 0.4814, 0.7044, 0.4814, 0.06085, 0.4814, 0.06085, 0.4814, 0.7044, 0.43, 0.7044, 0.43, 0.06085, 0.43, 0.06085, 0.43, 0.7044, 0.3864, 0.7044, 0.3864, 0.06085, -0.5, 0.1436, -0.5, -0.5, -0.4487, -0.5, -0.4487, 0.1436, -0.4487, 0.1436, -0.4487, -0.5, -0.3916, -0.5, -0.3916, 0.1436, -0.3916, 0.1436, -0.3916, -0.5, -0.3311, -0.5, -0.3311, 0.1436, -0.3311, 0.1436, -0.3311, -0.5, -0.2694, -0.5, -0.2694, 0.1436, -0.2694, 0.1436, -0.2694, -0.5, -0.2088, -0.5, -0.2088, 0.1436, -0.2088, 0.1436, -0.2088, -0.5, -0.1518, -0.5, -0.1518, 0.1436, -0.1518, 0.1436, -0.1518, -0.5, -0.1005, -0.5, -0.1005, 0.1436, -0.1005, 0.1436, -0.1005, -0.5, -0.05681, -0.5, -0.05681, 0.1436, 0.3864, -0.5, 0.3864, 0.1436, 0.3351, 0.1436, 0.3351, -0.5, 0.3351, -0.5, 0.3351, 0.1436, 0.278, 0.1436, 0.278, -0.5, 0.278, -0.5, 0.278, 0.1436, 0.2175, 0.1436, 0.2175, -0.5, 0.2175, -0.5, 0.2175, 0.1436, 0.1557, 0.1436, 0.1557, -0.5, 0.1557, -0.5, 0.1557, 0.1436, 0.0952, 0.1436, 0.0952, -0.5, 0.0952, -0.5, 0.0952, 0.1436, 0.03817, 0.1436, 0.03817, -0.5, 0.03817, -0.5, 0.03817, 0.1436, -0.01316, 0.1436, -0.01316, -0.5, -0.01316, -0.5, -0.01316, 0.1436, -0.05681, 0.1436, -0.05681, -0.5, -0.4567, 1.5, -0.4567, 0.8564, -0.4054, 0.8564, -0.4054, 1.5, -0.4054, 1.5, -0.4054, 0.8564, -0.3484, 0.8564, -0.3484, 1.5, -0.3484, 1.5, -0.3484, 0.8564, -0.2878, 0.8564, -0.2878, 1.5, -0.2878, 1.5, -0.2878, 0.8564, -0.2261, 0.8564, -0.2261, 1.5, -0.2261, 1.5, -0.2261, 0.8564, -0.1655, 0.8564, -0.1655, 1.5, -0.1655, 1.5, -0.1655, 0.8564, -0.1085, 0.8564, -0.1085, 1.5, -0.1085, 1.5, -0.1085, 0.8564, -0.05718, 0.8564, -0.05718, 1.5, 0.8732, 0.06085, 0.8732, 0.7044, 0.8296, 0.7044, 0.8296, 0.06085, 0.8296, 0.06085, 0.8296, 0.7044, 0.7783, 0.7044, 0.7783, 0.06085, 0.7783, 0.06085, 0.7783, 0.7044, 0.7212, 0.7044, 0.7212, 0.06085, 0.363, 1.422, 0.4235, 1.41, 0.4457, 1.485, 0.3705, 1.5, 0.7212, 0.06085, 0.7212, 0.7044, 0.6607, 0.7044, 0.6607, 0.06085, 0.6607, 0.06085, 0.6607, 0.7044, 0.5989, 0.7044, 0.5989, 0.06085, 1.5, 0.4157, 1.488, 0.4776, 1.464, 0.5359, 1.43, 0.5883, 1.386, 0.6329, 1.335, 0.668, 1.278, 0.6921, 1.217, 0.7044, 1.156, 0.7044, 1.095, 0.6921, 1.038, 0.668, 0.9868, 0.6329, 0.9432, 0.5883, 0.9089, 0.5359, 0.8853, 0.4776, 0.8732, 0.4157, 0.8732, 0.3526, 0.8853, 0.2908, 0.9089, 0.2325, 0.9432, 0.18, 0.9868, 0.1354, 1.038, 0.1004, 1.095, 0.07626, 1.156, 0.06395, 1.217, 0.06395, 1.278, 0.07626, 1.335, 0.1004, 1.386, 0.1354, 1.43, 0.18, 1.464, 0.2325, 1.488, 0.2908, 1.5, 0.3526, -0.4431, 0.641, -0.4431, 0.5686, -0.3496, 0.5686, -0.3496, 0.641, 0.01873, 1.071, 0.01873, 1.134, -0.05718, 1.141, -0.05718, 1.063, 0.4235, 0.7943, 0.363, 0.782, 0.3705, 0.7044, 0.4457, 0.7197, 0.5755, 1.306, 0.6098, 1.254, 0.6771, 1.291, 0.6345, 1.356, 0.0887, 1.306, 0.1323, 1.351, 0.08396, 1.411, 0.02973, 1.356, 0.1837, 0.8184, 0.1323, 0.8535, 0.08396, 0.7932, 0.1477, 0.7497, 0.6455, 1.071, 0.6335, 1.009, 0.7065, 0.9862, 0.7214, 1.063, 0.3013, 1.422, 0.363, 1.422, 0.3705, 1.5, 0.2938, 1.5, 0.03078, 1.009, 0.01873, 1.071, -0.05718, 1.063, -0.04222, 0.9862, 0.5319, 0.8535, 0.4806, 0.8184, 0.5165, 0.7497, 0.5803, 0.7932, 0.4806, 0.8184, 0.4235, 0.7943, 0.4457, 0.7197, 0.5165, 0.7497, 0.5319, 1.351, 0.5755, 1.306, 0.6345, 1.356, 0.5803, 1.411, 0.0544, 1.254, 0.0887, 1.306, 0.02973, 1.356, -0.01287, 1.291, 0.2407, 0.7943, 0.1837, 0.8184, 0.1477, 0.7497, 0.2186, 0.7197, 0.6455, 1.134, 0.6455, 1.071, 0.7214, 1.063, 0.7214, 1.141, 0.2407, 1.41, 0.3013, 1.422, 0.2938, 1.5, 0.2186, 1.485, 0.0544, 0.9505, 0.03078, 1.009, -0.04222, 0.9862, -0.01287, 0.9138, 0.5755, 0.8981, 0.5319, 0.8535, 0.5803, 0.7932, 0.6345, 0.8486, 0.4806, 1.386, 0.5319, 1.351, 0.5803, 1.411, 0.5165, 1.455, 0.03078, 1.196, 0.0544, 1.254, -0.01287, 1.291, -0.04222, 1.218, 0.3013, 0.782, 0.2407, 0.7943, 0.2186, 0.7197, 0.2938, 0.7044, 0.6335, 1.196, 0.6455, 1.134, 0.7214, 1.141, 0.7065, 1.218, 0.1837, 1.386, 0.2407, 1.41, 0.2186, 1.485, 0.1477, 1.455, 0.0887, 0.8981, 0.0544, 0.9505, -0.01287, 0.9138, 0.02973, 0.8486, 0.6098, 0.9505, 0.5755, 0.8981, 0.6345, 0.8486, 0.6771, 0.9138, 0.4235, 1.41, 0.4806, 1.386, 0.5165, 1.455, 0.4457, 1.485, 0.01873, 1.134, 0.03078, 1.196, -0.04222, 1.218, -0.05718, 1.141, 0.363, 0.782, 0.3013, 0.782, 0.2938, 0.7044, 0.3705, 0.7044, 0.6098, 1.254, 0.6335, 1.196, 0.7065, 1.218, 0.6771, 1.291, 0.1323, 1.351, 0.1837, 1.386, 0.1477, 1.455, 0.08396, 1.411, 0.1323, 0.8535, 0.0887, 0.8981, 0.02973, 0.8486, 0.08396, 0.7932, 0.6335, 1.009, 0.6098, 0.9505, 0.6771, 0.9138, 0.7065, 0.9862, 1.072, 1.5, 0.9972, 1.485, 1.031, 1.372, 1.084, 1.383, -0.256, 0.4134, -0.256, 0.4917, -0.3496, 0.4917, -0.3496, 0.4134, -0.4431, 0.7061, -0.4431, 0.641, -0.3496, 0.641, -0.3496, 0.7061, -0.256, 0.3365, -0.256, 0.4134, -0.3496, 0.4134, -0.3496, 0.3365, -0.4431, 0.7615, -0.4431, 0.7061, -0.3496, 0.7061, -0.3496, 0.7615, -0.256, 0.2641, -0.256, 0.3365, -0.3496, 0.3365, -0.3496, 0.2641, 1.5, -0.001199, 1.5, 0.06395, 1.406, 0.06395, 1.406, -0.001199, -0.256, 0.199, -0.256, 0.2641, -0.3496, 0.2641, -0.3496, 0.199, 1.5, -0.07359, 1.5, -0.001199, 1.406, -0.001199, 1.406, -0.07359, -0.1625, 0.3365, -0.1625, 0.4134, -0.256, 0.4134, -0.256, 0.3365, -0.1625, 0.7061, -0.1625, 0.7615, -0.256, 0.7615, -0.256, 0.7061, 1.5, -0.1504, 1.5, -0.07359, 1.406, -0.07359, 1.406, -0.1504, -0.1625, 0.2641, -0.1625, 0.3365, -0.256, 0.3365, -0.256, 0.2641, -0.1625, 0.641, -0.1625, 0.7061, -0.256, 0.7061, -0.256, 0.641, 1.5, -0.2288, 1.5, -0.1504, 1.406, -0.1504, 1.406, -0.2288, -0.1625, 0.199, -0.1625, 0.2641, -0.256, 0.2641, -0.256, 0.199, -0.1625, 0.5686, -0.1625, 0.641, -0.256, 0.641, -0.256, 0.5686, 1.5, -0.3057, 1.5, -0.2288, 1.406, -0.2288, 1.406, -0.3057, -0.1625, 0.1436, -0.1625, 0.199, -0.256, 0.199, -0.256, 0.1436, -0.1625, 0.4917, -0.1625, 0.5686, -0.256, 0.5686, -0.256, 0.4917, 1.5, -0.3781, 1.5, -0.3057, 1.406, -0.3057, 1.406, -0.3781, -0.4431, 0.2641, -0.4431, 0.199, -0.3496, 0.199, -0.3496, 0.2641, -0.1625, 0.4134, -0.1625, 0.4917, -0.256, 0.4917, -0.256, 0.4134, 1.5, -0.4432, 1.5, -0.3781, 1.406, -0.3781, 1.406, -0.4432, -0.4431, 0.3365, -0.4431, 0.2641, -0.3496, 0.2641, -0.3496, 0.3365, -0.256, 0.7061, -0.256, 0.7615, -0.3496, 0.7615, -0.3496, 0.7061, -0.4431, 0.4134, -0.4431, 0.3365, -0.3496, 0.3365, -0.3496, 0.4134, -0.256, 0.641, -0.256, 0.7061, -0.3496, 0.7061, -0.3496, 0.641, -0.4431, 0.4917, -0.4431, 0.4134, -0.3496, 0.4134, -0.3496, 0.4917, -0.256, 0.5686, -0.256, 0.641, -0.3496, 0.641, -0.3496, 0.5686, -0.4431, 0.5686, -0.4431, 0.4917, -0.3496, 0.4917, -0.3496, 0.5686, -0.256, 0.4917, -0.256, 0.5686, -0.3496, 0.5686, -0.3496, 0.4917, 1.191, -0.1424, 1.191, -0.08719, 1.119, -0.08719, 1.119, -0.1424, 1.295, 0.7497, 1.359, 0.7932, 1.286, 0.8844, 1.241, 0.8537, 1.149, 1.5, 1.072, 1.5, 1.084, 1.383, 1.138, 1.383, 0.8625, 0.7932, 0.9263, 0.7497, 0.9807, 0.8537, 0.9358, 0.8844, 1.224, 0.7197, 1.295, 0.7497, 1.241, 0.8537, 1.191, 0.8326, 1.224, 1.485, 1.149, 1.5, 1.138, 1.383, 1.191, 1.372, 0.8083, 0.8486, 0.8625, 0.7932, 0.9358, 0.8844, 0.8975, 0.9234, 1.149, 0.7044, 1.224, 0.7197, 1.191, 0.8326, 1.138, 0.8218, 1.295, 1.455, 1.224, 1.485, 1.191, 1.372, 1.241, 1.351, 0.7657, 0.9138, 0.8083, 0.8486, 0.8975, 0.9234, 0.8675, 0.9694, 1.072, 0.7044, 1.149, 0.7044, 1.138, 0.8218, 1.084, 0.8218, 1.359, 1.411, 1.295, 1.455, 1.241, 1.351, 1.286, 1.32, 0.7364, 0.9862, 0.7657, 0.9138, 0.8675, 0.9694, 0.8468, 1.02, 0.9972, 0.7197, 1.072, 0.7044, 1.084, 0.8218, 1.031, 0.8326, 1.413, 1.356, 1.359, 1.411, 1.286, 1.32, 1.324, 1.281, 0.7214, 1.063, 0.7364, 0.9862, 0.8468, 1.02, 0.8363, 1.075, 0.9263, 0.7497, 0.9972, 0.7197, 1.031, 0.8326, 0.9807, 0.8537, 1.456, 1.291, 1.413, 1.356, 1.324, 1.281, 1.354, 1.235, 0.7214, 1.141, 0.7214, 1.063, 0.8363, 1.075, 0.8363, 1.13, 1.485, 1.218, 1.456, 1.291, 1.354, 1.235, 1.375, 1.184, 0.7364, 1.218, 0.7214, 1.141, 0.8363, 1.13, 0.8468, 1.184, 1.5, 1.141, 1.485, 1.218, 1.375, 1.184, 1.385, 1.13, 0.7657, 1.291, 0.7364, 1.218, 0.8468, 1.184, 0.8675, 1.235, 1.5, 1.063, 1.5, 1.141, 1.385, 1.13, 1.385, 1.075, 0.8083, 1.356, 0.7657, 1.291, 0.8675, 1.235, 0.8975, 1.281, 1.485, 0.9862, 1.5, 1.063, 1.385, 1.075, 1.375, 1.02, 0.8625, 1.411, 0.8083, 1.356, 0.8975, 1.281, 0.9358, 1.32, 1.456, 0.9138, 1.485, 0.9862, 1.375, 1.02, 1.354, 0.9694, 0.9263, 1.455, 0.8625, 1.411, 0.9358, 1.32, 0.9807, 1.351, 1.413, 0.8486, 1.456, 0.9138, 1.354, 0.9694, 1.324, 0.9234, 0.9972, 1.485, 0.9263, 1.455, 0.9807, 1.351, 1.031, 1.372, 1.359, 0.7932, 1.413, 0.8486, 1.324, 0.9234, 1.286, 0.8844, -0.1625, 0.3964, -0.1519, 0.3422, -0.1312, 0.2912, -0.1012, 0.2452, -0.06299, 0.2062, -0.01804, 0.1755, 0.0319, 0.1543, 0.08492, 0.1436, 0.139, 0.1436, 0.192, 0.1543, 0.2419, 0.1755, 0.2869, 0.2062, 0.3251, 0.2452, 0.3552, 0.2911, 0.3758, 0.3422, 0.3864, 0.3964, 0.3864, 0.4516, 0.3758, 0.5058, 0.3552, 0.5568, 0.3251, 0.6027, 0.2869, 0.6418, 0.2419, 0.6725, 0.192, 0.6936, 0.139, 0.7044, 0.08492, 0.7044, 0.0319, 0.6936, -0.01804, 0.6725, -0.06299, 0.6418, -0.1012, 0.6027, -0.1312, 0.5568, -0.1519, 0.5058, -0.1625, 0.4516, 1.406, -0.3326, 1.406, -0.2867, 1.335, -0.2867, 1.335, -0.3326, 1.406, -0.07207, 1.406, -0.02104, 1.335, -0.02104, 1.335, -0.07207, 1.191, -0.1966, 1.191, -0.1424, 1.119, -0.1424, 1.119, -0.1966, 1.406, -0.3717, 1.406, -0.3326, 1.335, -0.3326, 1.335, -0.3717, 1.406, -0.1262, 1.406, -0.07207, 1.335, -0.07207, 1.335, -0.1262, 1.191, -0.2476, 1.191, -0.1966, 1.119, -0.1966, 1.119, -0.2476, 1.335, 0.01802, 1.335, 0.06395, 1.263, 0.06395, 1.263, 0.01802, 1.406, -0.1815, 1.406, -0.1262, 1.335, -0.1262, 1.335, -0.1815, 1.191, -0.2936, 1.191, -0.2476, 1.119, -0.2476, 1.119, -0.2936, 1.335, -0.03301, 1.335, 0.01802, 1.263, 0.01802, 1.263, -0.03301, 1.263, 0.02489, 1.263, 0.06395, 1.191, 0.06395, 1.191, 0.02489, 1.335, -0.08719, 1.335, -0.03301, 1.263, -0.03301, 1.263, -0.08719, 1.263, -0.02104, 1.263, 0.02489, 1.191, 0.02489, 1.191, -0.02104, 1.335, -0.1424, 1.335, -0.08719, 1.263, -0.08719, 1.263, -0.1424, 1.263, -0.07207, 1.263, -0.02104, 1.191, -0.02104, 1.191, -0.07207, 1.335, -0.1966, 1.335, -0.1424, 1.263, -0.1424, 1.263, -0.1966, 1.263, -0.1262, 1.263, -0.07207, 1.191, -0.07207, 1.191, -0.1262, 1.335, -0.2476, 1.335, -0.1966, 1.263, -0.1966, 1.263, -0.2476, 1.263, -0.1815, 1.263, -0.1262, 1.191, -0.1262, 1.191, -0.1815, 1.335, -0.2936, 1.335, -0.2476, 1.263, -0.2476, 1.263, -0.2936, 1.263, -0.2357, 1.263, -0.1815, 1.191, -0.1815, 1.191, -0.2357, 1.335, -0.3326, 1.335, -0.2936, 1.263, -0.2936, 1.263, -0.3326, 1.263, -0.2867, 1.263, -0.2357, 1.191, -0.2357, 1.191, -0.2867, 1.191, 0.01802, 1.191, 0.06395, 1.119, 0.06395, 1.119, 0.01802, 1.263, -0.3326, 1.263, -0.2867, 1.191, -0.2867, 1.191, -0.3326, 1.191, -0.03301, 1.191, 0.01802, 1.119, 0.01802, 1.119, -0.03301, 1.406, -0.2357, 1.406, -0.1815, 1.335, -0.1815, 1.335, -0.2357, 1.406, 0.02489, 1.406, 0.06395, 1.335, 0.06395, 1.335, 0.02489, 1.191, -0.08719, 1.191, -0.03301, 1.119, -0.03301, 1.119, -0.08719, 1.406, -0.2867, 1.406, -0.2357, 1.335, -0.2357, 1.335, -0.2867, 1.406, -0.02104, 1.406, 0.02489, 1.335, 0.02489, 1.335, -0.02104, 0.2116, 0.6599, 0.2116, 0.6466, 0.2464, 0.6466, 0.2464, 0.6599, 0.2464, 0.7018, 0.2464, 0.6927, 0.2501, 0.6927, 0.2501, 0.6872, 0.2812, 0.6872, 0.2812, 0.7018, -1.5, 1.039, -1.5, -0.4214, -1.087, -0.4214, -1.087, -0.2823, -0.4995, -0.2823, -0.4995, -0.4214, -0.08632, -0.4214, -0.08632, 1.039, -1.5, 1.039, -0.08632, 1.039, -0.2068, 1.164, -1.379, 1.164, -0.08632, -1.137, -0.08632, -0.4214, -1.5, -0.4214, -1.5, -1.137, 1.327, 0.5663, 1.327, 1.288, -0.08632, 1.288, -0.08632, 0.5663, 0.3269, 0.5663, 0.3215, 0.6225, 0.3273, 0.6828, 0.3443, 0.7408, 0.3719, 0.7942, 0.4091, 0.841, 0.4544, 0.8794, 0.5061, 0.908, 0.5622, 0.9255, 0.6205, 0.9315, 0.6788, 0.9255, 0.7349, 0.908, 0.7866, 0.8794, 0.8319, 0.841, 0.8691, 0.7942, 0.8967, 0.7408, 0.9138, 0.6828, 0.9195, 0.6225, 0.9141, 0.5663, 1.327, -0.8718, 1.327, -0.1558, -0.08632, -0.1558, -0.08632, -0.8718, 1.327, -0.1558, 1.327, 0.5663, -0.08632, 0.5663, -0.08632, -0.1558, 2.5, 1.288, 1.327, 1.288, 1.327, 0.6654, 2.5, 0.6654, -0.08632, 1.039, -0.08632, 2.5, -0.2068, 2.375, -0.2068, 1.164, -1.5, 2.5, -1.5, 1.039, -1.379, 1.164, -1.379, 2.375, -0.08632, 2.5, -1.5, 2.5, -1.379, 2.375, -0.2068, 2.375, -0.08632, 1.288, 1.086, 1.288, 1.086, 2.5, 0.7954, 2.5, 0.7954, 2.485, 0.2046, 2.485, 0.2046, 2.5, -0.08632, 2.5, 1.086, 1.872, 2.259, 1.872, 2.259, 2.5, 1.086, 2.5, 1.086, -0.8718, -0.08632, -0.8718, -0.08632, -1.5, 0.2046, -1.5, 0.2068, -1.477, 0.2238, -1.419, 0.2514, -1.366, 0.2886, -1.319, 0.3339, -1.281, 0.3856, -1.252, 0.4417, -1.235, 0.5, -1.229, 0.5583, -1.235, 0.6144, -1.252, 0.6661, -1.281, 0.7114, -1.319, 0.7486, -1.366, 0.7762, -1.419, 0.7932, -1.477, 0.7954, -1.5, 1.086, -1.5, 1.086, -1.495, 2.259, -1.495, 2.259, -0.8718, 1.086, -0.8718, 0.2153, 0.6746, 0.2464, 0.6746, 0.2464, 0.689, 0.2153, 0.689, 0.1805, 0.6579, 0.2116, 0.6579, 0.2116, 0.6708, 0.1805, 0.6708, 0.2153, 0.689, 0.2464, 0.689, 0.2464, 0.7027, 0.2153, 0.7027, 0.2116, 0.669, 0.2116, 0.6599, 0.2464, 0.6599, 0.2464, 0.6746, 0.2153, 0.6746, 0.2153, 0.669, 0.1805, 0.6466, 0.2116, 0.6466, 0.2116, 0.6579, 0.1805, 0.6579, 0.1805, 0.741, 0.2116, 0.741, 0.2116, 0.7523, 0.1805, 0.7523, 0.2501, 0.6466, 0.2812, 0.6466, 0.2812, 0.659, 0.2501, 0.659, 0.2501, 0.6727, 0.2812, 0.6727, 0.2812, 0.6872, 0.2501, 0.6872, 0.1805, 0.728, 0.2116, 0.728, 0.2116, 0.741, 0.1805, 0.741, 0.1571, 0.6475, 0.1664, 0.6466, 0.1805, 0.6479, 0.1805, 0.7947, 0.1664, 0.7961, 0.1571, 0.7952, 0.1805, 0.6849, 0.2116, 0.6849, 0.2116, 0.6994, 0.1805, 0.6994, 0.1805, 0.6994, 0.2116, 0.6994, 0.2116, 0.714, 0.1805, 0.714, 0.2501, 0.659, 0.2812, 0.659, 0.2812, 0.6727, 0.2501, 0.6727, 0.1805, 0.6708, 0.2116, 0.6708, 0.2116, 0.6849, 0.1805, 0.6849, 0.1805, 0.714, 0.2116, 0.714, 0.2116, 0.728, 0.1805, 0.728, 0.2153, 0.7027, 0.2464, 0.7027, 0.2464, 0.7151, 0.2153, 0.7151, 0.2464, 0.7151, 0.2464, 0.7018, 0.2812, 0.7018, 0.2812, 0.7151])
me_cube.materials.append(mat_material)
me_cube.use_remesh_preserve_volume = False
me_cube.use_remesh_preserve_attributes = False
me_cube.use_mirror_vertex_groups = False
me_cube.update()

# ---- objects
ob_cube = bpy.data.objects.new('Cube', me_cube)
ob_lamp = bpy.data.objects.new('Lamp', light_lamp)
ob_camera = bpy.data.objects.new('Camera', cam_camera)

# ---- transforms, parenting, visibility, modifiers, constraints
ob_cube.location = (0.0, 0.0, 0.0)
ob_cube.lock_rotations_4d = False
ob_cube.empty_display_type = 'ARROWS'
ob_cube.lineart.crease_threshold = 0.0
ob_lamp.location = (4.076, 1.005, 5.904)
ob_lamp.rotation_euler = (0.6503, 0.05522, 1.866)
ob_lamp.lock_rotations_4d = False
ob_lamp.empty_display_type = 'ARROWS'
ob_lamp.color = (0.0, 0.0, 0.0, 0.0)
ob_lamp.lineart.crease_threshold = 0.0
ob_camera.location = (0.0486, -14.99, 1.239)
ob_camera.rotation_euler = (1.571, -0.0, 0.0)
ob_camera.scale = (1.0, 1.0, 1.0)
ob_camera.lock_rotations_4d = False
ob_camera.empty_display_type = 'ARROWS'
ob_camera.color = (0.0, 0.0, 0.0, 0.0)
ob_camera.display_type = 'WIRE'
ob_camera.lineart.crease_threshold = 0.0

# ---- collection membership
col_collection_1.objects.link(ob_cube)
col_collection_1.objects.link(ob_lamp)
col_collection_1.objects.link(ob_camera)

# ---- scene / render settings (as saved in the file)
scene.camera = ob_camera
scene.frame_start = 1; scene.frame_end = 250; scene.frame_set(1)
scene.render.engine = 'BLENDER_EEVEE_NEXT'
scene.render.resolution_percentage = 50
scene.render.dither_intensity = 0.0
scene.cycles.use_denoising = False
scene.cycles.samples = 128
scene.cycles.sampling_pattern = 'TABULATED_SOBOL'
scene.cycles.light_sampling_threshold = 0.0
scene.cycles.use_adaptive_sampling = False
scene.cycles.use_light_tree = False
scene.cycles.blur_glossy = 0.0
scene.cycles.sample_clamp_indirect = 0.0
scene.view_settings.view_transform = 'Standard'
bpy.context.view_layer.update()
